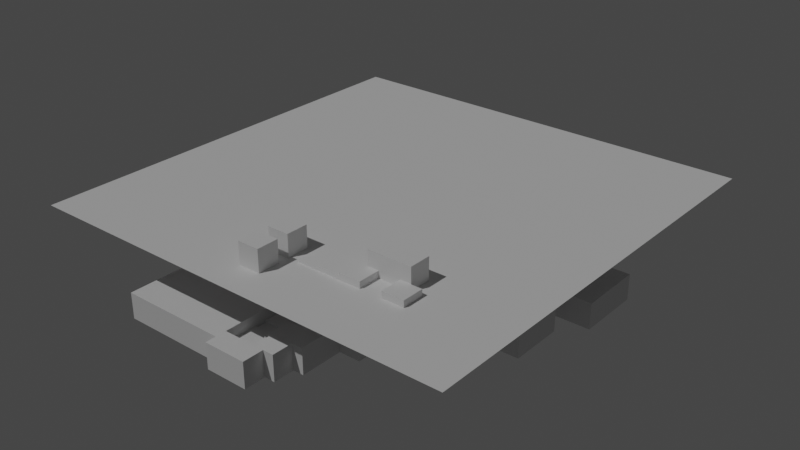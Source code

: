 # Source: RoofTopLevelDesign6.blend  (saved by Blender 3.0.42; exported with 4.5.12 LTS)
import bpy
from mathutils import Matrix  # noqa: F401  (used for matrix-valued properties, if any)

bpy.ops.wm.read_factory_settings(use_empty=True)
scene = bpy.context.scene
scene.name = 'Scene'

# ---- collections
col_collection = bpy.data.collections.new('Collection'); scene.collection.children.link(col_collection)

# ---- materials (node trees are filled in below, after node groups)
mat_material = bpy.data.materials.new('Material')
mat_material.alpha_threshold = 0.0
mat_material.use_transparent_shadow = False
mat_material.line_color = (0.0, 0.0, 0.0, 1.0)
mat_wallrun = bpy.data.materials.new('WallRun')
mat_wallrun.use_transparent_shadow = False
mat_ledges = bpy.data.materials.new('Ledges')
mat_ledges.use_transparent_shadow = False

# ---- material node trees
mat_material.use_nodes = True; mat_material.node_tree.nodes.clear()
_N = mat_material.node_tree.nodes; _L = mat_material.node_tree.links
n0 = _N.new('ShaderNodeOutputMaterial'); n0.name = 'Material Output'; n0.location = (300, 300)
n1 = _N.new('ShaderNodeBsdfPrincipled'); n1.name = 'Principled BSDF'; n1.location = (10, 300)
n1.distribution = 'GGX'
n1.subsurface_method = 'RANDOM_WALK_SKIN'
n1.inputs[2].default_value = 0.4
n1.inputs[3].default_value = 1.45
n1.inputs[27].default_value = (0.0, 0.0, 0.0, 1.0)
n1.inputs[28].default_value = 1.0
_L.new(n1.outputs[0], n0.inputs[0])
n0.is_active_output = True
mat_wallrun.use_nodes = True; mat_wallrun.node_tree.nodes.clear()
_N = mat_wallrun.node_tree.nodes; _L = mat_wallrun.node_tree.links
n0 = _N.new('ShaderNodeBsdfPrincipled'); n0.name = 'Principled BSDF'; n0.location = (10, 300)
n0.distribution = 'GGX'
n0.subsurface_method = 'RANDOM_WALK_SKIN'
n0.inputs[0].default_value = (0.8, 0.0, 0.0, 1.0)
n0.inputs[3].default_value = 1.45
n0.inputs[27].default_value = (0.0, 0.0, 0.0, 1.0)
n0.inputs[28].default_value = 1.0
n1 = _N.new('ShaderNodeOutputMaterial'); n1.name = 'Material Output'; n1.location = (300, 300)
_L.new(n0.outputs[0], n1.inputs[0])
n1.is_active_output = True
mat_ledges.use_nodes = True; mat_ledges.node_tree.nodes.clear()
_N = mat_ledges.node_tree.nodes; _L = mat_ledges.node_tree.links
n0 = _N.new('ShaderNodeBsdfPrincipled'); n0.name = 'Principled BSDF'; n0.location = (10, 300)
n0.distribution = 'GGX'
n0.subsurface_method = 'RANDOM_WALK_SKIN'
n0.inputs[0].default_value = (0.0, 0.8, 0.003497, 1.0)
n0.inputs[3].default_value = 1.45
n0.inputs[27].default_value = (0.0, 0.0, 0.0, 1.0)
n0.inputs[28].default_value = 1.0
n1 = _N.new('ShaderNodeOutputMaterial'); n1.name = 'Material Output'; n1.location = (300, 300)
_L.new(n0.outputs[0], n1.inputs[0])
n1.is_active_output = True

# ---- world
world_world = bpy.data.worlds.new('World'); scene.world = world_world
world_world.use_nodes = True; world_world.node_tree.nodes.clear()
_N = world_world.node_tree.nodes; _L = world_world.node_tree.links
n0 = _N.new('ShaderNodeOutputWorld'); n0.name = 'World Output'; n0.location = (300, 300)
n1 = _N.new('ShaderNodeBackground'); n1.name = 'Background'; n1.location = (10, 300)
n1.inputs[0].default_value = (0.05088, 0.05088, 0.05088, 1.0)
_L.new(n1.outputs[0], n0.inputs[0])
n0.is_active_output = True
world_world.color = (0.05088, 0.05088, 0.05088)
world_world.use_sun_shadow = False
world_world.sun_shadow_jitter_overblur = 0.0

# ---- lights
light_sun = bpy.data.lights.new('Sun', 'SUN')
light_sun.transmission_factor = 0.0
light_sun.energy = 1.0
light_sun.shadow_soft_size = 0.125

# ---- meshes
me_cube = bpy.data.meshes.new('Cube')
me_cube.from_pydata([(7.5, 7.5, 1.0), (7.5, 7.5, -1.0), (7.5, -7.5, 1.0), (7.5, -7.5, -1.0), (-7.5, 7.5, 1.0), (-7.5, 7.5, -1.0), (-7.5, -7.5, 1.0), (-7.5, -7.5, -1.0)], [], [(0, 4, 6, 2), (3, 2, 6, 7), (7, 6, 4, 5), (5, 1, 3, 7), (1, 0, 2, 3), (5, 4, 0, 1)])
_uv = me_cube.uv_layers.new(name='UVMap')
_uv.uv.foreach_set('vector', [0.625, 0.5, 0.875, 0.5, 0.875, 0.75, 0.625, 0.75, 0.375, 0.75, 0.625, 0.75, 0.625, 1.0, 0.375, 1.0, 0.375, 0.0, 0.625, 0.0, 0.625, 0.25, 0.375, 0.25, 0.125, 0.5, 0.375, 0.5, 0.375, 0.75, 0.125, 0.75, 0.375, 0.5, 0.625, 0.5, 0.625, 0.75, 0.375, 0.75, 0.375, 0.25, 0.625, 0.25, 0.625, 0.5, 0.375, 0.5])
me_cube.materials.append(mat_material)
me_cube.use_remesh_preserve_volume = False
me_cube.use_remesh_preserve_attributes = False
me_cube.use_mirror_vertex_groups = False
me_cube.update()
me_cube_001 = bpy.data.meshes.new('Cube.001')
me_cube_001.from_pydata([(5.0, 5.0, 1.0), (5.0, 5.0, -1.0), (5.0, -5.0, 1.0), (5.0, -5.0, -1.0), (-5.0, 5.0, 1.0), (-5.0, 5.0, -1.0), (-5.0, -5.0, 1.0), (-5.0, -5.0, -1.0)], [], [(0, 4, 6, 2), (3, 2, 6, 7), (7, 6, 4, 5), (5, 1, 3, 7), (1, 0, 2, 3), (5, 4, 0, 1)])
_uv = me_cube_001.uv_layers.new(name='UVMap')
_uv.uv.foreach_set('vector', [0.625, 0.5, 0.875, 0.5, 0.875, 0.75, 0.625, 0.75, 0.375, 0.75, 0.625, 0.75, 0.625, 1.0, 0.375, 1.0, 0.375, 0.0, 0.625, 0.0, 0.625, 0.25, 0.375, 0.25, 0.125, 0.5, 0.375, 0.5, 0.375, 0.75, 0.125, 0.75, 0.375, 0.5, 0.625, 0.5, 0.625, 0.75, 0.375, 0.75, 0.375, 0.25, 0.625, 0.25, 0.625, 0.5, 0.375, 0.5])
me_cube_001.materials.append(mat_material)
me_cube_001.use_remesh_preserve_volume = False
me_cube_001.use_remesh_preserve_attributes = False
me_cube_001.use_mirror_vertex_groups = False
me_cube_001.update()
me_cube_002 = bpy.data.meshes.new('Cube.002')
me_cube_002.from_pydata([(5.0, 5.0, 1.0), (5.0, 5.0, -1.0), (5.0, -5.0, 1.0), (5.0, -5.0, -1.0), (-5.0, 5.0, 1.0), (-5.0, 5.0, -1.0), (-5.0, -5.0, 1.0), (-5.0, -5.0, -1.0)], [], [(0, 4, 6, 2), (3, 2, 6, 7), (7, 6, 4, 5), (5, 1, 3, 7), (1, 0, 2, 3), (5, 4, 0, 1)])
_uv = me_cube_002.uv_layers.new(name='UVMap')
_uv.uv.foreach_set('vector', [0.625, 0.5, 0.875, 0.5, 0.875, 0.75, 0.625, 0.75, 0.375, 0.75, 0.625, 0.75, 0.625, 1.0, 0.375, 1.0, 0.375, 0.0, 0.625, 0.0, 0.625, 0.25, 0.375, 0.25, 0.125, 0.5, 0.375, 0.5, 0.375, 0.75, 0.125, 0.75, 0.375, 0.5, 0.625, 0.5, 0.625, 0.75, 0.375, 0.75, 0.375, 0.25, 0.625, 0.25, 0.625, 0.5, 0.375, 0.5])
me_cube_002.materials.append(mat_material)
me_cube_002.use_remesh_preserve_volume = False
me_cube_002.use_remesh_preserve_attributes = False
me_cube_002.use_mirror_vertex_groups = False
me_cube_002.update()
me_cube_004 = bpy.data.meshes.new('Cube.004')
me_cube_004.from_pydata([(5.0, 5.0, 1.0), (5.0, 5.0, -1.0), (5.0, -5.0, 1.0), (5.0, -5.0, -1.0), (-5.0, 5.0, 1.0), (-5.0, 5.0, -1.0), (-5.0, -5.0, 1.0), (-5.0, -5.0, -1.0)], [], [(0, 4, 6, 2), (3, 2, 6, 7), (7, 6, 4, 5), (5, 1, 3, 7), (1, 0, 2, 3), (5, 4, 0, 1)])
_uv = me_cube_004.uv_layers.new(name='UVMap')
_uv.uv.foreach_set('vector', [0.625, 0.5, 0.875, 0.5, 0.875, 0.75, 0.625, 0.75, 0.375, 0.75, 0.625, 0.75, 0.625, 1.0, 0.375, 1.0, 0.375, 0.0, 0.625, 0.0, 0.625, 0.25, 0.375, 0.25, 0.125, 0.5, 0.375, 0.5, 0.375, 0.75, 0.125, 0.75, 0.375, 0.5, 0.625, 0.5, 0.625, 0.75, 0.375, 0.75, 0.375, 0.25, 0.625, 0.25, 0.625, 0.5, 0.375, 0.5])
me_cube_004.materials.append(mat_material)
me_cube_004.use_remesh_preserve_volume = False
me_cube_004.use_remesh_preserve_attributes = False
me_cube_004.use_mirror_vertex_groups = False
me_cube_004.update()
me_cube_005 = bpy.data.meshes.new('Cube.005')
me_cube_005.from_pydata([(5.0, 5.0, 1.0), (5.0, 5.0, -1.0), (5.0, -5.0, 1.0), (5.0, -5.0, -1.0), (-5.0, 5.0, 1.0), (-5.0, 5.0, -1.0), (-5.0, -5.0, 1.0), (-5.0, -5.0, -1.0)], [], [(0, 4, 6, 2), (3, 2, 6, 7), (7, 6, 4, 5), (5, 1, 3, 7), (1, 0, 2, 3), (5, 4, 0, 1)])
_uv = me_cube_005.uv_layers.new(name='UVMap')
_uv.uv.foreach_set('vector', [0.625, 0.5, 0.875, 0.5, 0.875, 0.75, 0.625, 0.75, 0.375, 0.75, 0.625, 0.75, 0.625, 1.0, 0.375, 1.0, 0.375, 0.0, 0.625, 0.0, 0.625, 0.25, 0.375, 0.25, 0.125, 0.5, 0.375, 0.5, 0.375, 0.75, 0.125, 0.75, 0.375, 0.5, 0.625, 0.5, 0.625, 0.75, 0.375, 0.75, 0.375, 0.25, 0.625, 0.25, 0.625, 0.5, 0.375, 0.5])
me_cube_005.materials.append(mat_material)
me_cube_005.use_remesh_preserve_volume = False
me_cube_005.use_remesh_preserve_attributes = False
me_cube_005.use_mirror_vertex_groups = False
me_cube_005.update()
me_cube_007 = bpy.data.meshes.new('Cube.007')
me_cube_007.from_pydata([(5.0, 15.0, 1.0), (5.0, 15.0, -1.0), (5.0, -5.0, 1.0), (5.0, -5.0, -1.0), (-5.0, 5.0, 1.0), (-5.0, 5.0, -1.0), (-5.0, -5.0, 1.0), (-5.0, -5.0, -1.0)], [], [(0, 4, 6, 2), (3, 2, 6, 7), (7, 6, 4, 5), (5, 1, 3, 7), (1, 0, 2, 3), (5, 4, 0, 1)])
_uv = me_cube_007.uv_layers.new(name='UVMap')
_uv.uv.foreach_set('vector', [0.625, 0.5, 0.875, 0.5, 0.875, 0.75, 0.625, 0.75, 0.375, 0.75, 0.625, 0.75, 0.625, 1.0, 0.375, 1.0, 0.375, 0.0, 0.625, 0.0, 0.625, 0.25, 0.375, 0.25, 0.125, 0.5, 0.375, 0.5, 0.375, 0.75, 0.125, 0.75, 0.375, 0.5, 0.625, 0.5, 0.625, 0.75, 0.375, 0.75, 0.375, 0.25, 0.625, 0.25, 0.625, 0.5, 0.375, 0.5])
me_cube_007.materials.append(mat_material)
me_cube_007.use_remesh_preserve_volume = False
me_cube_007.use_remesh_preserve_attributes = False
me_cube_007.use_mirror_vertex_groups = False
me_cube_007.update()
me_cube_008 = bpy.data.meshes.new('Cube.008')
me_cube_008.from_pydata([(-5.0, -15.0, 2.0), (-5.0, -15.0, -1.0), (-5.0, 5.0, 2.0), (-5.0, 5.0, -1.0), (5.0, -5.0, 1.0), (5.0, -5.0, -1.0), (5.0, 5.0, 1.0), (5.0, 5.0, -1.0)], [], [(0, 4, 6, 2), (3, 2, 6, 7), (7, 6, 4, 5), (5, 1, 3, 7), (1, 0, 2, 3), (5, 4, 0, 1)])
_uv = me_cube_008.uv_layers.new(name='UVMap')
_uv.uv.foreach_set('vector', [0.625, 0.5, 0.875, 0.5, 0.875, 0.75, 0.625, 0.75, 0.375, 0.75, 0.625, 0.75, 0.625, 1.0, 0.375, 1.0, 0.375, 0.0, 0.625, 0.0, 0.625, 0.25, 0.375, 0.25, 0.125, 0.5, 0.375, 0.5, 0.375, 0.75, 0.125, 0.75, 0.375, 0.5, 0.625, 0.5, 0.625, 0.75, 0.375, 0.75, 0.375, 0.25, 0.625, 0.25, 0.625, 0.5, 0.375, 0.5])
me_cube_008.materials.append(mat_material)
me_cube_008.use_remesh_preserve_volume = False
me_cube_008.use_remesh_preserve_attributes = False
me_cube_008.use_mirror_vertex_groups = False
me_cube_008.update()
me_cube_009 = bpy.data.meshes.new('Cube.009')
me_cube_009.from_pydata([(5.0, 5.0, 1.0), (5.0, 5.0, -1.0), (5.0, -5.0, 2.0), (5.0, -5.0, -1.0), (-5.0, 5.0, 1.0), (-5.0, 5.0, -1.0), (-5.0, -5.0, 2.0), (-5.0, -5.0, -1.0)], [], [(0, 4, 6, 2), (3, 2, 6, 7), (7, 6, 4, 5), (5, 1, 3, 7), (1, 0, 2, 3), (5, 4, 0, 1)])
me_cube_009.polygons.foreach_set('material_index', [0, 0, 0, 0, 1, 0])
_uv = me_cube_009.uv_layers.new(name='UVMap')
_uv.uv.foreach_set('vector', [0.625, 0.5, 0.875, 0.5, 0.875, 0.75, 0.625, 0.75, 0.375, 0.75, 0.625, 0.75, 0.625, 1.0, 0.375, 1.0, 0.375, 0.0, 0.625, 0.0, 0.625, 0.25, 0.375, 0.25, 0.125, 0.5, 0.375, 0.5, 0.375, 0.75, 0.125, 0.75, 0.375, 0.5, 0.625, 0.5, 0.625, 0.75, 0.375, 0.75, 0.375, 0.25, 0.625, 0.25, 0.625, 0.5, 0.375, 0.5])
me_cube_009.materials.append(mat_material)
me_cube_009.materials.append(mat_wallrun)
me_cube_009.use_remesh_preserve_volume = False
me_cube_009.use_remesh_preserve_attributes = False
me_cube_009.use_mirror_vertex_groups = False
me_cube_009.update()
me_cube_010 = bpy.data.meshes.new('Cube.010')
me_cube_010.from_pydata([(5.0, 5.0, 1.0), (5.0, 5.0, -1.0), (5.0, -5.0, 1.0), (5.0, -5.0, -1.0), (-5.0, 5.0, 1.0), (-5.0, 5.0, -1.0), (-5.0, -5.0, 1.0), (-5.0, -5.0, -1.0)], [], [(0, 4, 6, 2), (3, 2, 6, 7), (7, 6, 4, 5), (5, 1, 3, 7), (1, 0, 2, 3), (5, 4, 0, 1)])
_uv = me_cube_010.uv_layers.new(name='UVMap')
_uv.uv.foreach_set('vector', [0.625, 0.5, 0.875, 0.5, 0.875, 0.75, 0.625, 0.75, 0.375, 0.75, 0.625, 0.75, 0.625, 1.0, 0.375, 1.0, 0.375, 0.0, 0.625, 0.0, 0.625, 0.25, 0.375, 0.25, 0.125, 0.5, 0.375, 0.5, 0.375, 0.75, 0.125, 0.75, 0.375, 0.5, 0.625, 0.5, 0.625, 0.75, 0.375, 0.75, 0.375, 0.25, 0.625, 0.25, 0.625, 0.5, 0.375, 0.5])
me_cube_010.materials.append(mat_material)
me_cube_010.use_remesh_preserve_volume = False
me_cube_010.use_remesh_preserve_attributes = False
me_cube_010.use_mirror_vertex_groups = False
me_cube_010.update()
me_cube_011 = bpy.data.meshes.new('Cube.011')
me_cube_011.from_pydata([(5.0, 5.0, 1.0), (5.0, 5.0, -1.0), (5.0, -5.0, 1.0), (5.0, -5.0, -1.0), (-5.0, 5.0, 1.0), (-5.0, 5.0, -1.0), (-5.0, -5.0, 1.0), (-5.0, -5.0, -1.0)], [], [(0, 4, 6, 2), (3, 2, 6, 7), (7, 6, 4, 5), (5, 1, 3, 7), (1, 0, 2, 3), (5, 4, 0, 1)])
_uv = me_cube_011.uv_layers.new(name='UVMap')
_uv.uv.foreach_set('vector', [0.625, 0.5, 0.875, 0.5, 0.875, 0.75, 0.625, 0.75, 0.375, 0.75, 0.625, 0.75, 0.625, 1.0, 0.375, 1.0, 0.375, 0.0, 0.625, 0.0, 0.625, 0.25, 0.375, 0.25, 0.125, 0.5, 0.375, 0.5, 0.375, 0.75, 0.125, 0.75, 0.375, 0.5, 0.625, 0.5, 0.625, 0.75, 0.375, 0.75, 0.375, 0.25, 0.625, 0.25, 0.625, 0.5, 0.375, 0.5])
me_cube_011.materials.append(mat_material)
me_cube_011.use_remesh_preserve_volume = False
me_cube_011.use_remesh_preserve_attributes = False
me_cube_011.use_mirror_vertex_groups = False
me_cube_011.update()
me_cube_012 = bpy.data.meshes.new('Cube.012')
me_cube_012.from_pydata([(5.0, 5.0, 1.0), (5.0, 5.0, -1.0), (5.0, -5.0, 1.0), (5.0, -5.0, -1.0), (-5.0, 5.0, 1.0), (-5.0, 5.0, -1.0), (-5.0, -5.0, 1.0), (-5.0, -5.0, -1.0)], [], [(0, 4, 6, 2), (3, 2, 6, 7), (7, 6, 4, 5), (5, 1, 3, 7), (1, 0, 2, 3), (5, 4, 0, 1)])
_uv = me_cube_012.uv_layers.new(name='UVMap')
_uv.uv.foreach_set('vector', [0.625, 0.5, 0.875, 0.5, 0.875, 0.75, 0.625, 0.75, 0.375, 0.75, 0.625, 0.75, 0.625, 1.0, 0.375, 1.0, 0.375, 0.0, 0.625, 0.0, 0.625, 0.25, 0.375, 0.25, 0.125, 0.5, 0.375, 0.5, 0.375, 0.75, 0.125, 0.75, 0.375, 0.5, 0.625, 0.5, 0.625, 0.75, 0.375, 0.75, 0.375, 0.25, 0.625, 0.25, 0.625, 0.5, 0.375, 0.5])
me_cube_012.materials.append(mat_material)
me_cube_012.use_remesh_preserve_volume = False
me_cube_012.use_remesh_preserve_attributes = False
me_cube_012.use_mirror_vertex_groups = False
me_cube_012.update()
me_cube_013 = bpy.data.meshes.new('Cube.013')
me_cube_013.from_pydata([(5.0, 2.5, 1.0), (5.0, 2.5, -1.0), (5.0, -2.5, 1.0), (5.0, -2.5, -1.0), (-5.0, 2.5, 1.0), (-5.0, 2.5, -1.0), (-5.0, -2.5, 1.0), (-5.0, -2.5, -1.0)], [], [(0, 4, 6, 2), (3, 2, 6, 7), (7, 6, 4, 5), (5, 1, 3, 7), (1, 0, 2, 3), (5, 4, 0, 1)])
_uv = me_cube_013.uv_layers.new(name='UVMap')
_uv.uv.foreach_set('vector', [0.625, 0.5, 0.875, 0.5, 0.875, 0.75, 0.625, 0.75, 0.375, 0.75, 0.625, 0.75, 0.625, 1.0, 0.375, 1.0, 0.375, 0.0, 0.625, 0.0, 0.625, 0.25, 0.375, 0.25, 0.125, 0.5, 0.375, 0.5, 0.375, 0.75, 0.125, 0.75, 0.375, 0.5, 0.625, 0.5, 0.625, 0.75, 0.375, 0.75, 0.375, 0.25, 0.625, 0.25, 0.625, 0.5, 0.375, 0.5])
me_cube_013.materials.append(mat_material)
me_cube_013.use_remesh_preserve_volume = False
me_cube_013.use_remesh_preserve_attributes = False
me_cube_013.use_mirror_vertex_groups = False
me_cube_013.update()
me_cube_014 = bpy.data.meshes.new('Cube.014')
me_cube_014.from_pydata([(5.0, 2.5, -0.3333), (5.0, 2.5, -1.0), (5.0, -2.5, 1.0), (5.0, -2.5, -1.0), (-5.0, 2.5, -0.3333), (-5.0, 2.5, -1.0), (-5.0, -2.5, 1.0), (-5.0, -2.5, -1.0)], [], [(0, 4, 6, 2), (3, 2, 6, 7), (7, 6, 4, 5), (5, 1, 3, 7), (1, 0, 2, 3), (5, 4, 0, 1)])
_uv = me_cube_014.uv_layers.new(name='UVMap')
_uv.uv.foreach_set('vector', [0.625, 0.5, 0.875, 0.5, 0.875, 0.75, 0.625, 0.75, 0.375, 0.75, 0.625, 0.75, 0.625, 1.0, 0.375, 1.0, 0.375, 0.0, 0.625, 0.0, 0.625, 0.25, 0.375, 0.25, 0.125, 0.5, 0.375, 0.5, 0.375, 0.75, 0.125, 0.75, 0.375, 0.5, 0.625, 0.5, 0.625, 0.75, 0.375, 0.75, 0.375, 0.25, 0.625, 0.25, 0.625, 0.5, 0.375, 0.5])
me_cube_014.materials.append(mat_material)
me_cube_014.use_remesh_preserve_volume = False
me_cube_014.use_remesh_preserve_attributes = False
me_cube_014.use_mirror_vertex_groups = False
me_cube_014.update()
me_cube_016 = bpy.data.meshes.new('Cube.016')
me_cube_016.from_pydata([(2.5, -5.0, 1.0), (2.5, -5.0, -1.0), (-2.5, -5.0, 1.0), (-2.5, -5.0, -1.0), (2.5, 5.0, 1.0), (2.5, 5.0, -1.0), (-2.5, 5.0, 1.0), (-2.5, 5.0, -1.0)], [], [(0, 4, 6, 2), (3, 2, 6, 7), (7, 6, 4, 5), (5, 1, 3, 7), (1, 0, 2, 3), (5, 4, 0, 1)])
me_cube_016.polygons.foreach_set('material_index', [0, 0, 0, 0, 0, 1])
_uv = me_cube_016.uv_layers.new(name='UVMap')
_uv.uv.foreach_set('vector', [0.625, 0.5, 0.875, 0.5, 0.875, 0.75, 0.625, 0.75, 0.375, 0.75, 0.625, 0.75, 0.625, 1.0, 0.375, 1.0, 0.375, 0.0, 0.625, 0.0, 0.625, 0.25, 0.375, 0.25, 0.125, 0.5, 0.375, 0.5, 0.375, 0.75, 0.125, 0.75, 0.375, 0.5, 0.625, 0.5, 0.625, 0.75, 0.375, 0.75, 0.375, 0.25, 0.625, 0.25, 0.625, 0.5, 0.375, 0.5])
me_cube_016.materials.append(mat_material)
me_cube_016.materials.append(mat_wallrun)
me_cube_016.use_remesh_preserve_volume = False
me_cube_016.use_remesh_preserve_attributes = False
me_cube_016.use_mirror_vertex_groups = False
me_cube_016.update()
me_cube_017 = bpy.data.meshes.new('Cube.017')
me_cube_017.from_pydata([(2.5, -1.667, 1.0), (2.5, -1.667, -1.0), (-2.5, -5.0, 1.0), (-2.5, -5.0, -1.0), (2.5, 8.333, 1.0), (2.5, 8.333, -1.0), (-2.5, 8.333, 1.0), (-2.5, 8.333, -1.0)], [], [(0, 4, 6, 2), (7, 6, 4, 5), (3, 2, 6, 7), (1, 0, 2, 3), (5, 1, 3, 7), (5, 4, 0, 1)])
me_cube_017.polygons.foreach_set('material_index', [1, 1, 0, 0, 0, 0])
_uv = me_cube_017.uv_layers.new(name='UVMap')
_uv.uv.foreach_set('vector', [0.625, 0.5, 0.875, 0.5, 0.875, 0.75, 0.625, 0.75, 0.375, 0.0, 0.625, 0.0, 0.625, 0.25, 0.375, 0.25, 0.375, 0.75, 0.625, 0.75, 0.625, 1.0, 0.375, 1.0, 0.375, 0.5, 0.625, 0.5, 0.625, 0.75, 0.375, 0.75, 0.125, 0.5, 0.375, 0.5, 0.375, 0.75, 0.125, 0.75, 0.375, 0.25, 0.625, 0.25, 0.625, 0.5, 0.375, 0.5])
me_cube_017.materials.append(mat_wallrun)
me_cube_017.materials.append(mat_material)
me_cube_017.use_remesh_preserve_volume = False
me_cube_017.use_remesh_preserve_attributes = False
me_cube_017.use_mirror_vertex_groups = False
me_cube_017.update()
me_cube_020 = bpy.data.meshes.new('Cube.020')
me_cube_020.from_pydata([(5.0, 5.0, 1.0), (5.0, 5.0, -1.0), (5.0, -5.0, 1.0), (5.0, -5.0, -1.0), (-5.0, 5.0, 1.0), (-5.0, 5.0, -1.0), (-5.0, -5.0, 1.0), (-5.0, -5.0, -1.0)], [], [(0, 4, 6, 2), (3, 2, 6, 7), (7, 6, 4, 5), (5, 1, 3, 7), (1, 0, 2, 3), (5, 4, 0, 1)])
_uv = me_cube_020.uv_layers.new(name='UVMap')
_uv.uv.foreach_set('vector', [0.625, 0.5, 0.875, 0.5, 0.875, 0.75, 0.625, 0.75, 0.375, 0.75, 0.625, 0.75, 0.625, 1.0, 0.375, 1.0, 0.375, 0.0, 0.625, 0.0, 0.625, 0.25, 0.375, 0.25, 0.125, 0.5, 0.375, 0.5, 0.375, 0.75, 0.125, 0.75, 0.375, 0.5, 0.625, 0.5, 0.625, 0.75, 0.375, 0.75, 0.375, 0.25, 0.625, 0.25, 0.625, 0.5, 0.375, 0.5])
me_cube_020.materials.append(mat_material)
me_cube_020.use_remesh_preserve_volume = False
me_cube_020.use_remesh_preserve_attributes = False
me_cube_020.use_mirror_vertex_groups = False
me_cube_020.update()
me_cube_021 = bpy.data.meshes.new('Cube.021')
me_cube_021.from_pydata([(5.0, 5.0, 1.0), (5.0, 5.0, -1.0), (10.0, -5.0, 1.0), (10.0, -5.0, -1.0), (-5.0, 5.0, 1.0), (-5.0, 5.0, -1.0), (-5.0, -5.0, 1.0), (-5.0, -5.0, -1.0)], [], [(0, 4, 6, 2), (3, 2, 6, 7), (7, 6, 4, 5), (5, 1, 3, 7), (1, 0, 2, 3), (5, 4, 0, 1)])
_uv = me_cube_021.uv_layers.new(name='UVMap')
_uv.uv.foreach_set('vector', [0.625, 0.5, 0.875, 0.5, 0.875, 0.75, 0.625, 0.75, 0.375, 0.75, 0.625, 0.75, 0.625, 1.0, 0.375, 1.0, 0.375, 0.0, 0.625, 0.0, 0.625, 0.25, 0.375, 0.25, 0.125, 0.5, 0.375, 0.5, 0.375, 0.75, 0.125, 0.75, 0.375, 0.5, 0.625, 0.5, 0.625, 0.75, 0.375, 0.75, 0.375, 0.25, 0.625, 0.25, 0.625, 0.5, 0.375, 0.5])
me_cube_021.materials.append(mat_material)
me_cube_021.use_remesh_preserve_volume = False
me_cube_021.use_remesh_preserve_attributes = False
me_cube_021.use_mirror_vertex_groups = False
me_cube_021.update()
me_cube_022 = bpy.data.meshes.new('Cube.022')
me_cube_022.from_pydata([(5.0, 5.0, 1.0), (5.0, 5.0, -1.0), (5.0, -5.0, 1.0), (5.0, -5.0, -1.0), (-5.0, 5.0, 1.0), (-5.0, 5.0, -1.0), (-5.0, -5.0, 1.0), (-5.0, -5.0, -1.0)], [], [(0, 4, 6, 2), (3, 2, 6, 7), (7, 6, 4, 5), (5, 1, 3, 7), (1, 0, 2, 3), (5, 4, 0, 1)])
_uv = me_cube_022.uv_layers.new(name='UVMap')
_uv.uv.foreach_set('vector', [0.625, 0.5, 0.875, 0.5, 0.875, 0.75, 0.625, 0.75, 0.375, 0.75, 0.625, 0.75, 0.625, 1.0, 0.375, 1.0, 0.375, 0.0, 0.625, 0.0, 0.625, 0.25, 0.375, 0.25, 0.125, 0.5, 0.375, 0.5, 0.375, 0.75, 0.125, 0.75, 0.375, 0.5, 0.625, 0.5, 0.625, 0.75, 0.375, 0.75, 0.375, 0.25, 0.625, 0.25, 0.625, 0.5, 0.375, 0.5])
me_cube_022.materials.append(mat_material)
me_cube_022.use_remesh_preserve_volume = False
me_cube_022.use_remesh_preserve_attributes = False
me_cube_022.use_mirror_vertex_groups = False
me_cube_022.update()
me_cube_023 = bpy.data.meshes.new('Cube.023')
me_cube_023.from_pydata([(5.0, 2.5, -0.3333), (5.0, 2.5, -1.667), (5.0, -2.5, -0.3333), (5.0, -2.5, -1.667), (-5.0, 2.5, 1.0), (-5.0, 2.5, -1.667), (-5.0, -2.5, 1.0), (-5.0, -2.5, -1.667)], [], [(0, 4, 6, 2), (3, 2, 6, 7), (7, 6, 4, 5), (5, 1, 3, 7), (1, 0, 2, 3), (5, 4, 0, 1)])
_uv = me_cube_023.uv_layers.new(name='UVMap')
_uv.uv.foreach_set('vector', [0.625, 0.5, 0.875, 0.5, 0.875, 0.75, 0.625, 0.75, 0.375, 0.75, 0.625, 0.75, 0.625, 1.0, 0.375, 1.0, 0.375, 0.0, 0.625, 0.0, 0.625, 0.25, 0.375, 0.25, 0.125, 0.5, 0.375, 0.5, 0.375, 0.75, 0.125, 0.75, 0.375, 0.5, 0.625, 0.5, 0.625, 0.75, 0.375, 0.75, 0.375, 0.25, 0.625, 0.25, 0.625, 0.5, 0.375, 0.5])
me_cube_023.materials.append(mat_material)
me_cube_023.use_remesh_preserve_volume = False
me_cube_023.use_remesh_preserve_attributes = False
me_cube_023.use_mirror_vertex_groups = False
me_cube_023.update()
me_cube_024 = bpy.data.meshes.new('Cube.024')
me_cube_024.from_pydata([(5.0, 2.5, 1.0), (5.0, 2.5, -1.0), (5.0, -2.5, 1.0), (5.0, -2.5, -1.0), (-5.0, 2.5, 1.0), (-5.0, 2.5, -1.0), (-5.0, -2.5, 1.0), (-5.0, -2.5, -1.0)], [], [(0, 4, 6, 2), (3, 2, 6, 7), (7, 6, 4, 5), (5, 1, 3, 7), (1, 0, 2, 3), (5, 4, 0, 1)])
_uv = me_cube_024.uv_layers.new(name='UVMap')
_uv.uv.foreach_set('vector', [0.625, 0.5, 0.875, 0.5, 0.875, 0.75, 0.625, 0.75, 0.375, 0.75, 0.625, 0.75, 0.625, 1.0, 0.375, 1.0, 0.375, 0.0, 0.625, 0.0, 0.625, 0.25, 0.375, 0.25, 0.125, 0.5, 0.375, 0.5, 0.375, 0.75, 0.125, 0.75, 0.375, 0.5, 0.625, 0.5, 0.625, 0.75, 0.375, 0.75, 0.375, 0.25, 0.625, 0.25, 0.625, 0.5, 0.375, 0.5])
me_cube_024.materials.append(mat_material)
me_cube_024.use_remesh_preserve_volume = False
me_cube_024.use_remesh_preserve_attributes = False
me_cube_024.use_mirror_vertex_groups = False
me_cube_024.update()
me_cube_003 = bpy.data.meshes.new('Cube.003')
me_cube_003.from_pydata([(5.0, 2.5, 2.0), (5.0, 2.5, -1.0), (5.0, -2.5, 2.0), (5.0, -2.5, -1.0), (-5.0, 2.5, 0.0), (-5.0, 2.5, -1.0), (-5.0, -2.5, 0.0), (-5.0, -2.5, -1.0), (0.0, 2.5, -1.0), (0.0, -2.5, 2.0), (0.0, -2.5, -1.0), (0.0, 2.5, 2.0)], [], [(11, 4, 6, 9), (10, 9, 6, 7), (7, 6, 4, 5), (8, 1, 3, 10), (1, 0, 2, 3), (8, 11, 0, 1), (5, 4, 11, 8), (5, 8, 10, 7), (3, 2, 9, 10), (0, 11, 9, 2)])
_uv = me_cube_003.uv_layers.new(name='UVMap')
_uv.uv.foreach_set('vector', [0.75, 0.5, 0.875, 0.5, 0.875, 0.75, 0.75, 0.75, 0.375, 0.875, 0.625, 0.875, 0.625, 1.0, 0.375, 1.0, 0.375, 0.0, 0.625, 0.0, 0.625, 0.25, 0.375, 0.25, 0.25, 0.5, 0.375, 0.5, 0.375, 0.75, 0.25, 0.75, 0.375, 0.5, 0.625, 0.5, 0.625, 0.75, 0.375, 0.75, 0.375, 0.375, 0.625, 0.375, 0.625, 0.5, 0.375, 0.5, 0.375, 0.25, 0.625, 0.25, 0.625, 0.375, 0.375, 0.375, 0.125, 0.5, 0.25, 0.5, 0.25, 0.75, 0.125, 0.75, 0.375, 0.75, 0.625, 0.75, 0.625, 0.875, 0.375, 0.875, 0.625, 0.5, 0.75, 0.5, 0.75, 0.75, 0.625, 0.75])
me_cube_003.materials.append(mat_material)
me_cube_003.use_remesh_preserve_volume = False
me_cube_003.use_remesh_preserve_attributes = False
me_cube_003.use_mirror_vertex_groups = False
me_cube_003.update()
me_cube_019 = bpy.data.meshes.new('Cube.019')
me_cube_019.from_pydata([(5.0, 2.5, 1.0), (5.0, 2.5, -1.0), (5.0, -2.5, 1.0), (5.0, -2.5, -1.0), (-5.0, 2.5, 1.0), (-5.0, 2.5, -1.0), (-5.0, -2.5, 1.0), (-5.0, -2.5, -1.0)], [], [(0, 4, 6, 2), (7, 6, 4, 5), (3, 2, 6, 7), (1, 0, 2, 3), (5, 1, 3, 7), (5, 4, 0, 1)])
_uv = me_cube_019.uv_layers.new(name='UVMap')
_uv.uv.foreach_set('vector', [0.625, 0.5, 0.875, 0.5, 0.875, 0.75, 0.625, 0.75, 0.375, 0.0, 0.625, 0.0, 0.625, 0.25, 0.375, 0.25, 0.375, 0.75, 0.625, 0.75, 0.625, 1.0, 0.375, 1.0, 0.375, 0.5, 0.625, 0.5, 0.625, 0.75, 0.375, 0.75, 0.125, 0.5, 0.375, 0.5, 0.375, 0.75, 0.125, 0.75, 0.375, 0.25, 0.625, 0.25, 0.625, 0.5, 0.375, 0.5])
me_cube_019.materials.append(mat_material)
me_cube_019.use_remesh_preserve_volume = False
me_cube_019.use_remesh_preserve_attributes = False
me_cube_019.use_mirror_vertex_groups = False
me_cube_019.update()
me_cube_027 = bpy.data.meshes.new('Cube.027')
me_cube_027.from_pydata([(5.0, 2.5, 1.0), (5.0, 2.5, -1.0), (5.0, -2.5, 1.0), (5.0, -2.5, -1.0), (-5.0, 2.5, 1.0), (-5.0, 2.5, -1.0), (-5.0, -2.5, 1.0), (-5.0, -2.5, -1.0)], [], [(0, 4, 6, 2), (3, 2, 6, 7), (7, 6, 4, 5), (5, 1, 3, 7), (1, 0, 2, 3), (5, 4, 0, 1)])
_uv = me_cube_027.uv_layers.new(name='UVMap')
_uv.uv.foreach_set('vector', [0.625, 0.5, 0.875, 0.5, 0.875, 0.75, 0.625, 0.75, 0.375, 0.75, 0.625, 0.75, 0.625, 1.0, 0.375, 1.0, 0.375, 0.0, 0.625, 0.0, 0.625, 0.25, 0.375, 0.25, 0.125, 0.5, 0.375, 0.5, 0.375, 0.75, 0.125, 0.75, 0.375, 0.5, 0.625, 0.5, 0.625, 0.75, 0.375, 0.75, 0.375, 0.25, 0.625, 0.25, 0.625, 0.5, 0.375, 0.5])
me_cube_027.materials.append(mat_material)
me_cube_027.use_remesh_preserve_volume = False
me_cube_027.use_remesh_preserve_attributes = False
me_cube_027.use_mirror_vertex_groups = False
me_cube_027.update()
me_cube_025 = bpy.data.meshes.new('Cube.025')
me_cube_025.from_pydata([(-1.0, -1.0, -1.0), (-1.0, -1.0, 1.0), (-1.0, 1.0, -1.0), (-1.0, 1.0, 1.0), (1.0, -1.0, -1.0), (1.0, -1.0, 1.0), (1.0, 1.0, -1.0), (1.0, 1.0, 1.0)], [], [(0, 1, 3, 2), (2, 3, 7, 6), (6, 7, 5, 4), (4, 5, 1, 0), (2, 6, 4, 0), (7, 3, 1, 5)])
_uv = me_cube_025.uv_layers.new(name='UVMap')
_uv.uv.foreach_set('vector', [0.375, 0.0, 0.625, 0.0, 0.625, 0.25, 0.375, 0.25, 0.375, 0.25, 0.625, 0.25, 0.625, 0.5, 0.375, 0.5, 0.375, 0.5, 0.625, 0.5, 0.625, 0.75, 0.375, 0.75, 0.375, 0.75, 0.625, 0.75, 0.625, 1.0, 0.375, 1.0, 0.125, 0.5, 0.375, 0.5, 0.375, 0.75, 0.125, 0.75, 0.625, 0.5, 0.875, 0.5, 0.875, 0.75, 0.625, 0.75])
me_cube_025.update()
me_cube_026 = bpy.data.meshes.new('Cube.026')
me_cube_026.from_pydata([(-1.0, -1.0, -1.0), (-1.0, -1.0, 1.0), (-1.0, 1.0, -1.0), (-1.0, 1.0, 1.0), (1.0, -1.0, -1.0), (1.0, -1.0, 1.0), (1.0, 1.0, -1.0), (1.0, 1.0, 1.0)], [], [(0, 1, 3, 2), (2, 3, 7, 6), (6, 7, 5, 4), (4, 5, 1, 0), (2, 6, 4, 0), (7, 3, 1, 5)])
_uv = me_cube_026.uv_layers.new(name='UVMap')
_uv.uv.foreach_set('vector', [0.375, 0.0, 0.625, 0.0, 0.625, 0.25, 0.375, 0.25, 0.375, 0.25, 0.625, 0.25, 0.625, 0.5, 0.375, 0.5, 0.375, 0.5, 0.625, 0.5, 0.625, 0.75, 0.375, 0.75, 0.375, 0.75, 0.625, 0.75, 0.625, 1.0, 0.375, 1.0, 0.125, 0.5, 0.375, 0.5, 0.375, 0.75, 0.125, 0.75, 0.625, 0.5, 0.875, 0.5, 0.875, 0.75, 0.625, 0.75])
me_cube_026.update()
me_cube_028 = bpy.data.meshes.new('Cube.028')
me_cube_028.from_pydata([(-1.0, -1.0, -1.0), (-1.0, -1.0, 1.0), (-1.0, 1.0, -1.0), (-1.0, 1.0, 1.0), (1.0, -1.0, -1.0), (1.0, -1.0, 1.0), (1.0, 1.0, -1.0), (1.0, 1.0, 1.0)], [], [(0, 1, 3, 2), (2, 3, 7, 6), (6, 7, 5, 4), (4, 5, 1, 0), (2, 6, 4, 0), (7, 3, 1, 5)])
_uv = me_cube_028.uv_layers.new(name='UVMap')
_uv.uv.foreach_set('vector', [0.375, 0.0, 0.625, 0.0, 0.625, 0.25, 0.375, 0.25, 0.375, 0.25, 0.625, 0.25, 0.625, 0.5, 0.375, 0.5, 0.375, 0.5, 0.625, 0.5, 0.625, 0.75, 0.375, 0.75, 0.375, 0.75, 0.625, 0.75, 0.625, 1.0, 0.375, 1.0, 0.125, 0.5, 0.375, 0.5, 0.375, 0.75, 0.125, 0.75, 0.625, 0.5, 0.875, 0.5, 0.875, 0.75, 0.625, 0.75])
me_cube_028.update()
me_cube_029 = bpy.data.meshes.new('Cube.029')
me_cube_029.from_pydata([(-1.0, -1.0, -1.0), (-1.0, -1.0, 1.0), (-1.0, 1.0, -1.0), (-1.0, 1.0, 1.0), (1.0, -1.0, -1.0), (1.0, -1.0, 1.0), (1.0, 1.0, -1.0), (1.0, 1.0, 1.0)], [], [(0, 1, 3, 2), (2, 3, 7, 6), (6, 7, 5, 4), (4, 5, 1, 0), (2, 6, 4, 0), (7, 3, 1, 5)])
_uv = me_cube_029.uv_layers.new(name='UVMap')
_uv.uv.foreach_set('vector', [0.375, 0.0, 0.625, 0.0, 0.625, 0.25, 0.375, 0.25, 0.375, 0.25, 0.625, 0.25, 0.625, 0.5, 0.375, 0.5, 0.375, 0.5, 0.625, 0.5, 0.625, 0.75, 0.375, 0.75, 0.375, 0.75, 0.625, 0.75, 0.625, 1.0, 0.375, 1.0, 0.125, 0.5, 0.375, 0.5, 0.375, 0.75, 0.125, 0.75, 0.625, 0.5, 0.875, 0.5, 0.875, 0.75, 0.625, 0.75])
me_cube_029.update()
me_cube_030 = bpy.data.meshes.new('Cube.030')
me_cube_030.from_pydata([(-2.0, -1.0, -1.0), (-2.0, -1.0, 1.0), (-1.0, 1.0, -1.0), (-1.0, 1.0, 1.0), (1.0, -1.0, -1.0), (1.0, -1.0, 1.0), (1.0, 1.0, -1.0), (1.0, 1.0, 1.0), (-1.0, 0.0, -1.0), (-1.0, 0.0, 1.0), (1.0, 0.0, -1.0), (1.0, 0.0, 1.0), (-1.0, -0.5, -1.0), (1.0, -0.5, 1.0), (-1.0, -0.5, 1.0), (1.0, -0.5, -1.0)], [], [(8, 9, 3, 2), (2, 3, 7, 6), (15, 13, 5, 4), (4, 5, 1, 0), (12, 15, 4, 0), (13, 14, 1, 5), (7, 3, 9, 11), (2, 6, 10, 8), (6, 7, 11, 10), (12, 14, 9, 8), (0, 1, 14, 12), (11, 9, 14, 13), (8, 10, 15, 12), (10, 11, 13, 15)])
_uv = me_cube_030.uv_layers.new(name='UVMap')
_uv.uv.foreach_set('vector', [0.375, 0.125, 0.625, 0.125, 0.625, 0.25, 0.375, 0.25, 0.375, 0.25, 0.625, 0.25, 0.625, 0.5, 0.375, 0.5, 0.375, 0.6875, 0.625, 0.6875, 0.625, 0.75, 0.375, 0.75, 0.375, 0.75, 0.625, 0.75, 0.625, 1.0, 0.375, 1.0, 0.125, 0.6875, 0.375, 0.6875, 0.375, 0.75, 0.125, 0.75, 0.625, 0.6875, 0.875, 0.6875, 0.875, 0.75, 0.625, 0.75, 0.625, 0.5, 0.875, 0.5, 0.875, 0.625, 0.625, 0.625, 0.125, 0.5, 0.375, 0.5, 0.375, 0.625, 0.125, 0.625, 0.375, 0.5, 0.625, 0.5, 0.625, 0.625, 0.375, 0.625, 0.375, 0.0625, 0.625, 0.0625, 0.625, 0.125, 0.375, 0.125, 0.375, 0.0, 0.625, 0.0, 0.625, 0.0625, 0.375, 0.0625, 0.625, 0.625, 0.875, 0.625, 0.875, 0.6875, 0.625, 0.6875, 0.125, 0.625, 0.375, 0.625, 0.375, 0.6875, 0.125, 0.6875, 0.375, 0.625, 0.625, 0.625, 0.625, 0.6875, 0.375, 0.6875])
me_cube_030.update()
me_cube_031 = bpy.data.meshes.new('Cube.031')
me_cube_031.from_pydata([(-1.0, -1.0, -1.0), (-1.0, -1.0, 1.0), (-1.0, 1.0, -1.0), (-1.0, 1.0, 1.0), (1.0, -1.0, -1.0), (1.0, -1.0, 1.0), (1.0, 1.0, -1.0), (1.0, 1.0, 1.0), (-1.0, 0.2, -1.0), (-1.0, -0.6, -1.0), (-1.0, -0.6, 1.0), (-1.0, 0.2, 1.0), (1.0, -0.6, -1.0), (1.0, 0.2, -1.0), (1.0, 0.2, 1.0), (1.0, -0.6, 1.0)], [], [(2, 3, 7, 6), (12, 15, 5, 4), (4, 5, 1, 0), (9, 12, 4, 0), (15, 10, 1, 5), (14, 11, 10, 15), (2, 6, 13, 8), (8, 13, 12, 9), (6, 7, 14, 13), (13, 14, 15, 12), (9, 10, 11, 8), (0, 1, 10, 9), (8, 11, 3, 2), (7, 3, 11, 14)])
_uv = me_cube_031.uv_layers.new(name='UVMap')
_uv.uv.foreach_set('vector', [0.375, 0.25, 0.625, 0.25, 0.625, 0.5, 0.375, 0.5, 0.375, 0.7, 0.625, 0.7, 0.625, 0.75, 0.375, 0.75, 0.375, 0.75, 0.625, 0.75, 0.625, 1.0, 0.375, 1.0, 0.125, 0.7, 0.375, 0.7, 0.375, 0.75, 0.125, 0.75, 0.625, 0.7, 0.875, 0.7, 0.875, 0.75, 0.625, 0.75, 0.625, 0.6, 0.875, 0.6, 0.875, 0.7, 0.625, 0.7, 0.125, 0.5, 0.375, 0.5, 0.375, 0.6, 0.125, 0.6, 0.125, 0.6, 0.375, 0.6, 0.375, 0.7, 0.125, 0.7, 0.375, 0.5, 0.625, 0.5, 0.625, 0.6, 0.375, 0.6, 0.375, 0.6, 0.625, 0.6, 0.625, 0.7, 0.375, 0.7, 0.375, 0.05, 0.625, 0.05, 0.625, 0.15, 0.375, 0.15, 0.375, 0.0, 0.625, 0.0, 0.625, 0.05, 0.375, 0.05, 0.375, 0.15, 0.625, 0.15, 0.625, 0.25, 0.375, 0.25, 0.625, 0.5, 0.875, 0.5, 0.875, 0.6, 0.625, 0.6])
me_cube_031.update()
me_cube_032 = bpy.data.meshes.new('Cube.032')
me_cube_032.from_pydata([(-1.0, -1.0, -1.0), (-1.0, -1.0, 1.0), (-1.0, 1.0, -1.0), (-1.0, 1.0, 1.0), (1.0, -1.0, -1.0), (1.0, -1.0, 1.0), (1.0, 1.0, -1.0), (1.0, 1.0, 1.0)], [], [(0, 1, 3, 2), (2, 3, 7, 6), (6, 7, 5, 4), (4, 5, 1, 0), (2, 6, 4, 0), (7, 3, 1, 5)])
_uv = me_cube_032.uv_layers.new(name='UVMap')
_uv.uv.foreach_set('vector', [0.375, 0.0, 0.625, 0.0, 0.625, 0.25, 0.375, 0.25, 0.375, 0.25, 0.625, 0.25, 0.625, 0.5, 0.375, 0.5, 0.375, 0.5, 0.625, 0.5, 0.625, 0.75, 0.375, 0.75, 0.375, 0.75, 0.625, 0.75, 0.625, 1.0, 0.375, 1.0, 0.125, 0.5, 0.375, 0.5, 0.375, 0.75, 0.125, 0.75, 0.625, 0.5, 0.875, 0.5, 0.875, 0.75, 0.625, 0.75])
me_cube_032.update()
me_cube_033 = bpy.data.meshes.new('Cube.033')
me_cube_033.from_pydata([(5.0, 5.0, 1.0), (5.0, 5.0, -1.0), (10.0, -5.0, 1.0), (10.0, -5.0, -1.0), (-5.0, 5.0, 1.0), (-5.0, 5.0, -1.0), (-5.0, -5.0, 1.0), (-5.0, -5.0, -1.0)], [], [(0, 4, 6, 2), (3, 2, 6, 7), (7, 6, 4, 5), (5, 1, 3, 7), (1, 0, 2, 3), (5, 4, 0, 1)])
_uv = me_cube_033.uv_layers.new(name='UVMap')
_uv.uv.foreach_set('vector', [0.625, 0.5, 0.875, 0.5, 0.875, 0.75, 0.625, 0.75, 0.375, 0.75, 0.625, 0.75, 0.625, 1.0, 0.375, 1.0, 0.375, 0.0, 0.625, 0.0, 0.625, 0.25, 0.375, 0.25, 0.125, 0.5, 0.375, 0.5, 0.375, 0.75, 0.125, 0.75, 0.375, 0.5, 0.625, 0.5, 0.625, 0.75, 0.375, 0.75, 0.375, 0.25, 0.625, 0.25, 0.625, 0.5, 0.375, 0.5])
me_cube_033.materials.append(mat_material)
me_cube_033.use_remesh_preserve_volume = False
me_cube_033.use_remesh_preserve_attributes = False
me_cube_033.use_mirror_vertex_groups = False
me_cube_033.update()
me_cube_034 = bpy.data.meshes.new('Cube.034')
me_cube_034.from_pydata([(5.0, 2.5, 1.0), (5.0, 2.5, -1.0), (5.0, -2.5, 1.0), (5.0, -2.5, -1.0), (-5.0, 2.5, 0.0), (-5.0, 2.5, -1.0), (-5.0, -2.5, 0.0), (-5.0, -2.5, -1.0), (0.0, 2.5, -1.0), (0.0, -2.5, 1.0), (0.0, -2.5, -1.0), (0.0, 2.5, 1.0)], [], [(11, 4, 6, 9), (10, 9, 6, 7), (7, 6, 4, 5), (8, 1, 3, 10), (1, 0, 2, 3), (8, 11, 0, 1), (5, 4, 11, 8), (5, 8, 10, 7), (3, 2, 9, 10), (0, 11, 9, 2)])
_uv = me_cube_034.uv_layers.new(name='UVMap')
_uv.uv.foreach_set('vector', [0.75, 0.5, 0.875, 0.5, 0.875, 0.75, 0.75, 0.75, 0.375, 0.875, 0.625, 0.875, 0.625, 1.0, 0.375, 1.0, 0.375, 0.0, 0.625, 0.0, 0.625, 0.25, 0.375, 0.25, 0.25, 0.5, 0.375, 0.5, 0.375, 0.75, 0.25, 0.75, 0.375, 0.5, 0.625, 0.5, 0.625, 0.75, 0.375, 0.75, 0.375, 0.375, 0.625, 0.375, 0.625, 0.5, 0.375, 0.5, 0.375, 0.25, 0.625, 0.25, 0.625, 0.375, 0.375, 0.375, 0.125, 0.5, 0.25, 0.5, 0.25, 0.75, 0.125, 0.75, 0.375, 0.75, 0.625, 0.75, 0.625, 0.875, 0.375, 0.875, 0.625, 0.5, 0.75, 0.5, 0.75, 0.75, 0.625, 0.75])
me_cube_034.materials.append(mat_material)
me_cube_034.use_remesh_preserve_volume = False
me_cube_034.use_remesh_preserve_attributes = False
me_cube_034.use_mirror_vertex_groups = False
me_cube_034.update()
me_cube_035 = bpy.data.meshes.new('Cube.035')
me_cube_035.from_pydata([(5.0, 2.5, 1.0), (5.0, 2.5, -1.0), (5.0, -2.5, 1.0), (5.0, -2.5, -1.0), (-5.0, 2.5, 1.0), (-5.0, 2.5, -1.0), (-5.0, -2.5, 1.0), (-5.0, -2.5, -1.0)], [], [(0, 4, 6, 2), (3, 2, 6, 7), (7, 6, 4, 5), (5, 1, 3, 7), (1, 0, 2, 3), (5, 4, 0, 1)])
_uv = me_cube_035.uv_layers.new(name='UVMap')
_uv.uv.foreach_set('vector', [0.625, 0.5, 0.875, 0.5, 0.875, 0.75, 0.625, 0.75, 0.375, 0.75, 0.625, 0.75, 0.625, 1.0, 0.375, 1.0, 0.375, 0.0, 0.625, 0.0, 0.625, 0.25, 0.375, 0.25, 0.125, 0.5, 0.375, 0.5, 0.375, 0.75, 0.125, 0.75, 0.375, 0.5, 0.625, 0.5, 0.625, 0.75, 0.375, 0.75, 0.375, 0.25, 0.625, 0.25, 0.625, 0.5, 0.375, 0.5])
me_cube_035.materials.append(mat_material)
me_cube_035.use_remesh_preserve_volume = False
me_cube_035.use_remesh_preserve_attributes = False
me_cube_035.use_mirror_vertex_groups = False
me_cube_035.update()
me_plane = bpy.data.meshes.new('Plane')
me_plane.from_pydata([(-1.0, -1.0, 0.0), (1.0, -1.0, 0.0), (-1.0, 1.0, 0.0), (1.0, 1.0, 0.0)], [], [(0, 1, 3, 2)])
_uv = me_plane.uv_layers.new(name='UVMap')
_uv.uv.foreach_set('vector', [0.0, 0.0, 1.0, 0.0, 1.0, 1.0, 0.0, 1.0])
me_plane.update()
me_cube_036 = bpy.data.meshes.new('Cube.036')
me_cube_036.from_pydata([(-1.0, -1.0, -1.0), (-1.0, -1.0, 1.0), (-1.0, 1.0, -1.0), (-1.0, 1.0, 1.0), (1.0, -1.0, -1.0), (1.0, -1.0, 1.0), (1.0, 1.0, -1.0), (1.0, 1.0, 1.0)], [], [(0, 1, 3, 2), (2, 3, 7, 6), (6, 7, 5, 4), (4, 5, 1, 0), (2, 6, 4, 0), (7, 3, 1, 5)])
_uv = me_cube_036.uv_layers.new(name='UVMap')
_uv.uv.foreach_set('vector', [0.375, 0.0, 0.625, 0.0, 0.625, 0.25, 0.375, 0.25, 0.375, 0.25, 0.625, 0.25, 0.625, 0.5, 0.375, 0.5, 0.375, 0.5, 0.625, 0.5, 0.625, 0.75, 0.375, 0.75, 0.375, 0.75, 0.625, 0.75, 0.625, 1.0, 0.375, 1.0, 0.125, 0.5, 0.375, 0.5, 0.375, 0.75, 0.125, 0.75, 0.625, 0.5, 0.875, 0.5, 0.875, 0.75, 0.625, 0.75])
me_cube_036.update()
me_cube_037 = bpy.data.meshes.new('Cube.037')
me_cube_037.from_pydata([(-1.0, -1.0, -1.0), (-1.0, -1.0, 1.0), (-1.0, 1.0, -1.0), (-1.0, 1.0, 1.0), (1.0, -1.0, -1.0), (1.0, -1.0, 1.0), (1.0, 1.0, -1.0), (1.0, 1.0, 1.0), (-1.0, 0.2, -1.0), (-1.0, -0.6, -1.0), (-1.0, -0.6, 1.0), (-1.0, 0.2, 1.0), (1.0, -0.6, -1.0), (1.0, 0.2, -1.0), (1.0, 0.2, 1.0), (1.0, -0.6, 1.0)], [], [(2, 3, 7, 6), (12, 15, 5, 4), (4, 5, 1, 0), (9, 12, 4, 0), (15, 10, 1, 5), (14, 11, 10, 15), (2, 6, 13, 8), (8, 13, 12, 9), (6, 7, 14, 13), (13, 14, 15, 12), (9, 10, 11, 8), (0, 1, 10, 9), (8, 11, 3, 2), (7, 3, 11, 14)])
_uv = me_cube_037.uv_layers.new(name='UVMap')
_uv.uv.foreach_set('vector', [0.375, 0.25, 0.625, 0.25, 0.625, 0.5, 0.375, 0.5, 0.375, 0.7, 0.625, 0.7, 0.625, 0.75, 0.375, 0.75, 0.375, 0.75, 0.625, 0.75, 0.625, 1.0, 0.375, 1.0, 0.125, 0.7, 0.375, 0.7, 0.375, 0.75, 0.125, 0.75, 0.625, 0.7, 0.875, 0.7, 0.875, 0.75, 0.625, 0.75, 0.625, 0.6, 0.875, 0.6, 0.875, 0.7, 0.625, 0.7, 0.125, 0.5, 0.375, 0.5, 0.375, 0.6, 0.125, 0.6, 0.125, 0.6, 0.375, 0.6, 0.375, 0.7, 0.125, 0.7, 0.375, 0.5, 0.625, 0.5, 0.625, 0.6, 0.375, 0.6, 0.375, 0.6, 0.625, 0.6, 0.625, 0.7, 0.375, 0.7, 0.375, 0.05, 0.625, 0.05, 0.625, 0.15, 0.375, 0.15, 0.375, 0.0, 0.625, 0.0, 0.625, 0.05, 0.375, 0.05, 0.375, 0.15, 0.625, 0.15, 0.625, 0.25, 0.375, 0.25, 0.625, 0.5, 0.875, 0.5, 0.875, 0.6, 0.625, 0.6])
me_cube_037.update()
me_cube_038 = bpy.data.meshes.new('Cube.038')
me_cube_038.from_pydata([(-1.0, -1.0, -1.0), (-1.0, -1.0, 1.0), (-1.0, 1.0, -1.0), (-1.0, 1.0, 1.0), (1.0, -1.0, -1.0), (1.0, -1.0, 1.0), (1.0, 1.0, -1.0), (1.0, 1.0, 1.0), (-1.0, 0.2, -1.0), (-1.0, -0.6, -1.0), (-1.0, -0.6, 1.0), (-1.0, 0.2, 1.0), (1.0, -0.6, -1.0), (1.0, 0.2, -1.0), (1.0, 0.2, 1.0), (1.0, -0.6, 1.0)], [], [(2, 3, 7, 6), (12, 15, 5, 4), (4, 5, 1, 0), (9, 12, 4, 0), (15, 10, 1, 5), (14, 11, 10, 15), (2, 6, 13, 8), (8, 13, 12, 9), (6, 7, 14, 13), (13, 14, 15, 12), (9, 10, 11, 8), (0, 1, 10, 9), (8, 11, 3, 2), (7, 3, 11, 14)])
_uv = me_cube_038.uv_layers.new(name='UVMap')
_uv.uv.foreach_set('vector', [0.375, 0.25, 0.625, 0.25, 0.625, 0.5, 0.375, 0.5, 0.375, 0.7, 0.625, 0.7, 0.625, 0.75, 0.375, 0.75, 0.375, 0.75, 0.625, 0.75, 0.625, 1.0, 0.375, 1.0, 0.125, 0.7, 0.375, 0.7, 0.375, 0.75, 0.125, 0.75, 0.625, 0.7, 0.875, 0.7, 0.875, 0.75, 0.625, 0.75, 0.625, 0.6, 0.875, 0.6, 0.875, 0.7, 0.625, 0.7, 0.125, 0.5, 0.375, 0.5, 0.375, 0.6, 0.125, 0.6, 0.125, 0.6, 0.375, 0.6, 0.375, 0.7, 0.125, 0.7, 0.375, 0.5, 0.625, 0.5, 0.625, 0.6, 0.375, 0.6, 0.375, 0.6, 0.625, 0.6, 0.625, 0.7, 0.375, 0.7, 0.375, 0.05, 0.625, 0.05, 0.625, 0.15, 0.375, 0.15, 0.375, 0.0, 0.625, 0.0, 0.625, 0.05, 0.375, 0.05, 0.375, 0.15, 0.625, 0.15, 0.625, 0.25, 0.375, 0.25, 0.625, 0.5, 0.875, 0.5, 0.875, 0.6, 0.625, 0.6])
me_cube_038.update()
me_cube_039 = bpy.data.meshes.new('Cube.039')
me_cube_039.from_pydata([(5.0, 5.0, 1.0), (5.0, 5.0, -1.0), (5.0, -5.0, 1.0), (5.0, -5.0, -1.0), (-5.0, 5.0, 1.0), (-5.0, 5.0, -1.0), (-5.0, -5.0, 1.0), (-5.0, -5.0, -1.0)], [], [(0, 4, 6, 2), (3, 2, 6, 7), (7, 6, 4, 5), (5, 1, 3, 7), (1, 0, 2, 3), (5, 4, 0, 1)])
_uv = me_cube_039.uv_layers.new(name='UVMap')
_uv.uv.foreach_set('vector', [0.625, 0.5, 0.875, 0.5, 0.875, 0.75, 0.625, 0.75, 0.375, 0.75, 0.625, 0.75, 0.625, 1.0, 0.375, 1.0, 0.375, 0.0, 0.625, 0.0, 0.625, 0.25, 0.375, 0.25, 0.125, 0.5, 0.375, 0.5, 0.375, 0.75, 0.125, 0.75, 0.375, 0.5, 0.625, 0.5, 0.625, 0.75, 0.375, 0.75, 0.375, 0.25, 0.625, 0.25, 0.625, 0.5, 0.375, 0.5])
me_cube_039.materials.append(mat_material)
me_cube_039.use_remesh_preserve_volume = False
me_cube_039.use_remesh_preserve_attributes = False
me_cube_039.use_mirror_vertex_groups = False
me_cube_039.update()
me_cube_040 = bpy.data.meshes.new('Cube.040')
me_cube_040.from_pydata([(5.0, 5.0, 1.0), (5.0, 5.0, -1.0), (5.0, -5.0, 1.0), (5.0, -5.0, -1.0), (-5.0, 5.0, 1.0), (-5.0, 5.0, -1.0), (-5.0, -5.0, 1.0), (-5.0, -5.0, -1.0)], [], [(0, 4, 6, 2), (3, 2, 6, 7), (7, 6, 4, 5), (5, 1, 3, 7), (1, 0, 2, 3), (5, 4, 0, 1)])
_uv = me_cube_040.uv_layers.new(name='UVMap')
_uv.uv.foreach_set('vector', [0.625, 0.5, 0.875, 0.5, 0.875, 0.75, 0.625, 0.75, 0.375, 0.75, 0.625, 0.75, 0.625, 1.0, 0.375, 1.0, 0.375, 0.0, 0.625, 0.0, 0.625, 0.25, 0.375, 0.25, 0.125, 0.5, 0.375, 0.5, 0.375, 0.75, 0.125, 0.75, 0.375, 0.5, 0.625, 0.5, 0.625, 0.75, 0.375, 0.75, 0.375, 0.25, 0.625, 0.25, 0.625, 0.5, 0.375, 0.5])
me_cube_040.materials.append(mat_material)
me_cube_040.use_remesh_preserve_volume = False
me_cube_040.use_remesh_preserve_attributes = False
me_cube_040.use_mirror_vertex_groups = False
me_cube_040.update()
me_cube_041 = bpy.data.meshes.new('Cube.041')
me_cube_041.from_pydata([(5.0, 5.0, 1.0), (5.0, 5.0, -1.0), (5.0, -5.0, 1.0), (5.0, -5.0, -1.0), (-5.0, 5.0, 1.0), (-5.0, 5.0, -1.0), (-5.0, -5.0, 1.0), (-5.0, -5.0, -1.0)], [], [(0, 4, 6, 2), (3, 2, 6, 7), (7, 6, 4, 5), (5, 1, 3, 7), (1, 0, 2, 3), (5, 4, 0, 1)])
_uv = me_cube_041.uv_layers.new(name='UVMap')
_uv.uv.foreach_set('vector', [0.625, 0.5, 0.875, 0.5, 0.875, 0.75, 0.625, 0.75, 0.375, 0.75, 0.625, 0.75, 0.625, 1.0, 0.375, 1.0, 0.375, 0.0, 0.625, 0.0, 0.625, 0.25, 0.375, 0.25, 0.125, 0.5, 0.375, 0.5, 0.375, 0.75, 0.125, 0.75, 0.375, 0.5, 0.625, 0.5, 0.625, 0.75, 0.375, 0.75, 0.375, 0.25, 0.625, 0.25, 0.625, 0.5, 0.375, 0.5])
me_cube_041.materials.append(mat_material)
me_cube_041.use_remesh_preserve_volume = False
me_cube_041.use_remesh_preserve_attributes = False
me_cube_041.use_mirror_vertex_groups = False
me_cube_041.update()
me_cube_042 = bpy.data.meshes.new('Cube.042')
me_cube_042.from_pydata([(-1.0, -1.0, -1.0), (-1.0, -1.0, 1.0), (-1.0, 1.0, -1.0), (-1.0, 1.0, 1.0), (1.0, -1.0, -1.0), (1.0, -1.0, 1.0), (1.0, 1.0, -1.0), (1.0, 1.0, 1.0)], [], [(0, 1, 3, 2), (2, 3, 7, 6), (6, 7, 5, 4), (4, 5, 1, 0), (2, 6, 4, 0), (7, 3, 1, 5)])
_uv = me_cube_042.uv_layers.new(name='UVMap')
_uv.uv.foreach_set('vector', [0.375, 0.0, 0.625, 0.0, 0.625, 0.25, 0.375, 0.25, 0.375, 0.25, 0.625, 0.25, 0.625, 0.5, 0.375, 0.5, 0.375, 0.5, 0.625, 0.5, 0.625, 0.75, 0.375, 0.75, 0.375, 0.75, 0.625, 0.75, 0.625, 1.0, 0.375, 1.0, 0.125, 0.5, 0.375, 0.5, 0.375, 0.75, 0.125, 0.75, 0.625, 0.5, 0.875, 0.5, 0.875, 0.75, 0.625, 0.75])
me_cube_042.update()
me_cube_043 = bpy.data.meshes.new('Cube.043')
me_cube_043.from_pydata([(5.0, 5.0, 1.25), (5.0, 5.0, -1.0), (5.0, -5.0, 1.0), (5.0, -5.0, -1.0), (-5.0, 5.0, 1.25), (-5.0, 5.0, -1.0), (-5.0, -5.0, 1.0), (-5.0, -5.0, -1.0)], [], [(0, 4, 6, 2), (3, 2, 6, 7), (7, 6, 4, 5), (5, 1, 3, 7), (1, 0, 2, 3), (5, 4, 0, 1)])
_uv = me_cube_043.uv_layers.new(name='UVMap')
_uv.uv.foreach_set('vector', [0.625, 0.5, 0.875, 0.5, 0.875, 0.75, 0.625, 0.75, 0.375, 0.75, 0.625, 0.75, 0.625, 1.0, 0.375, 1.0, 0.375, 0.0, 0.625, 0.0, 0.625, 0.25, 0.375, 0.25, 0.125, 0.5, 0.375, 0.5, 0.375, 0.75, 0.125, 0.75, 0.375, 0.5, 0.625, 0.5, 0.625, 0.75, 0.375, 0.75, 0.375, 0.25, 0.625, 0.25, 0.625, 0.5, 0.375, 0.5])
me_cube_043.materials.append(mat_material)
me_cube_043.use_remesh_preserve_volume = False
me_cube_043.use_remesh_preserve_attributes = False
me_cube_043.use_mirror_vertex_groups = False
me_cube_043.update()
me_cube_045 = bpy.data.meshes.new('Cube.045')
me_cube_045.from_pydata([(-1.0, -1.0, -1.0), (-1.0, -1.0, 1.0), (-2.0, 1.0, -1.0), (-2.0, 1.0, 1.0), (1.0, -1.0, -1.0), (1.0, -1.0, 1.0), (1.0, 1.0, -1.0), (1.0, 1.0, 1.0)], [], [(2, 3, 7, 6), (4, 5, 1, 0), (7, 3, 1, 5), (4, 0, 2, 6), (7, 5, 4, 6), (0, 1, 3, 2)])
me_cube_045.polygons.foreach_set('material_index', [1, 1, 1, 1, 1, 0])
_uv = me_cube_045.uv_layers.new(name='UVMap')
_uv.uv.foreach_set('vector', [0.375, 0.25, 0.625, 0.25, 0.625, 0.5, 0.375, 0.5, 0.375, 0.75, 0.625, 0.75, 0.625, 1.0, 0.375, 1.0, 0.625, 0.5, 0.875, 0.5, 0.875, 0.75, 0.625, 0.75, 0.375, 0.75, 0.125, 0.75, 0.125, 0.5, 0.375, 0.5, 0.625, 0.5, 0.625, 0.75, 0.375, 0.75, 0.375, 0.5, 0.375, 0.0, 0.625, 0.0, 0.625, 0.25, 0.375, 0.25])
me_cube_045.materials.append(mat_wallrun)
me_cube_045.materials.append(mat_material)
me_cube_045.update()
me_cube_046 = bpy.data.meshes.new('Cube.046')
me_cube_046.from_pydata([(5.0, 5.0, 0.0), (5.0, 5.0, -1.0), (5.0, -5.0, 1.0), (5.0, -5.0, -1.0), (-5.0, 5.0, 0.0), (-5.0, 5.0, -1.0), (-5.0, -5.0, 1.0), (-5.0, -5.0, -1.0)], [], [(0, 4, 6, 2), (3, 2, 6, 7), (7, 6, 4, 5), (5, 1, 3, 7), (1, 0, 2, 3), (5, 4, 0, 1)])
_uv = me_cube_046.uv_layers.new(name='UVMap')
_uv.uv.foreach_set('vector', [0.625, 0.5, 0.875, 0.5, 0.875, 0.75, 0.625, 0.75, 0.375, 0.75, 0.625, 0.75, 0.625, 1.0, 0.375, 1.0, 0.375, 0.0, 0.625, 0.0, 0.625, 0.25, 0.375, 0.25, 0.125, 0.5, 0.375, 0.5, 0.375, 0.75, 0.125, 0.75, 0.375, 0.5, 0.625, 0.5, 0.625, 0.75, 0.375, 0.75, 0.375, 0.25, 0.625, 0.25, 0.625, 0.5, 0.375, 0.5])
me_cube_046.materials.append(mat_material)
me_cube_046.use_remesh_preserve_volume = False
me_cube_046.use_remesh_preserve_attributes = False
me_cube_046.use_mirror_vertex_groups = False
me_cube_046.update()
me_cube_047 = bpy.data.meshes.new('Cube.047')
me_cube_047.from_pydata([(5.0, 5.0, 1.0), (5.0, 5.0, -1.0), (5.0, -5.0, 1.0), (5.0, -5.0, -1.0), (-5.0, 5.0, 1.0), (-5.0, 5.0, -1.0), (-5.0, -5.0, 1.0), (-5.0, -5.0, -1.0)], [], [(0, 4, 6, 2), (3, 2, 6, 7), (7, 6, 4, 5), (5, 1, 3, 7), (1, 0, 2, 3), (5, 4, 0, 1)])
_uv = me_cube_047.uv_layers.new(name='UVMap')
_uv.uv.foreach_set('vector', [0.625, 0.5, 0.875, 0.5, 0.875, 0.75, 0.625, 0.75, 0.375, 0.75, 0.625, 0.75, 0.625, 1.0, 0.375, 1.0, 0.375, 0.0, 0.625, 0.0, 0.625, 0.25, 0.375, 0.25, 0.125, 0.5, 0.375, 0.5, 0.375, 0.75, 0.125, 0.75, 0.375, 0.5, 0.625, 0.5, 0.625, 0.75, 0.375, 0.75, 0.375, 0.25, 0.625, 0.25, 0.625, 0.5, 0.375, 0.5])
me_cube_047.materials.append(mat_material)
me_cube_047.use_remesh_preserve_volume = False
me_cube_047.use_remesh_preserve_attributes = False
me_cube_047.use_mirror_vertex_groups = False
me_cube_047.update()
me_cube_048 = bpy.data.meshes.new('Cube.048')
me_cube_048.from_pydata([(5.0, 5.0, 1.0), (5.0, 5.0, -1.0), (5.0, -5.0, 1.0), (5.0, -5.0, -1.0), (-5.0, 5.0, 1.0), (-5.0, 5.0, -1.0), (-5.0, -5.0, 1.0), (-5.0, -5.0, -1.0)], [], [(0, 4, 6, 2), (3, 2, 6, 7), (7, 6, 4, 5), (5, 1, 3, 7), (1, 0, 2, 3), (5, 4, 0, 1)])
_uv = me_cube_048.uv_layers.new(name='UVMap')
_uv.uv.foreach_set('vector', [0.625, 0.5, 0.875, 0.5, 0.875, 0.75, 0.625, 0.75, 0.375, 0.75, 0.625, 0.75, 0.625, 1.0, 0.375, 1.0, 0.375, 0.0, 0.625, 0.0, 0.625, 0.25, 0.375, 0.25, 0.125, 0.5, 0.375, 0.5, 0.375, 0.75, 0.125, 0.75, 0.375, 0.5, 0.625, 0.5, 0.625, 0.75, 0.375, 0.75, 0.375, 0.25, 0.625, 0.25, 0.625, 0.5, 0.375, 0.5])
me_cube_048.materials.append(mat_ledges)
me_cube_048.use_remesh_preserve_volume = False
me_cube_048.use_remesh_preserve_attributes = False
me_cube_048.use_mirror_vertex_groups = False
me_cube_048.update()
me_cube_049 = bpy.data.meshes.new('Cube.049')
me_cube_049.from_pydata([(5.0, 5.0, 1.0), (5.0, 5.0, -1.0), (5.0, -5.0, 1.0), (5.0, -5.0, -1.0), (-5.0, 5.0, 1.0), (-5.0, 5.0, -1.0), (-5.0, -5.0, 1.0), (-5.0, -5.0, -1.0)], [], [(0, 4, 6, 2), (3, 2, 6, 7), (7, 6, 4, 5), (5, 1, 3, 7), (1, 0, 2, 3), (5, 4, 0, 1)])
_uv = me_cube_049.uv_layers.new(name='UVMap')
_uv.uv.foreach_set('vector', [0.625, 0.5, 0.875, 0.5, 0.875, 0.75, 0.625, 0.75, 0.375, 0.75, 0.625, 0.75, 0.625, 1.0, 0.375, 1.0, 0.375, 0.0, 0.625, 0.0, 0.625, 0.25, 0.375, 0.25, 0.125, 0.5, 0.375, 0.5, 0.375, 0.75, 0.125, 0.75, 0.375, 0.5, 0.625, 0.5, 0.625, 0.75, 0.375, 0.75, 0.375, 0.25, 0.625, 0.25, 0.625, 0.5, 0.375, 0.5])
me_cube_049.materials.append(mat_ledges)
me_cube_049.use_remesh_preserve_volume = False
me_cube_049.use_remesh_preserve_attributes = False
me_cube_049.use_mirror_vertex_groups = False
me_cube_049.update()
me_cube_050 = bpy.data.meshes.new('Cube.050')
me_cube_050.from_pydata([(5.0, 255.0, -4.0), (5.0, 255.0, -6.0), (5.0, 245.0, -4.0), (5.0, 245.0, -6.0), (-5.0, -245.0, 6.0), (-5.0, -245.0, 4.0), (-5.0, -255.0, 6.0), (-5.0, -255.0, 4.0)], [], [(0, 4, 6, 2), (3, 2, 6, 7), (7, 6, 4, 5), (5, 1, 3, 7), (1, 0, 2, 3), (5, 4, 0, 1)])
_uv = me_cube_050.uv_layers.new(name='UVMap')
_uv.uv.foreach_set('vector', [0.625, 0.5, 0.875, 0.5, 0.875, 0.75, 0.625, 0.75, 0.375, 0.75, 0.625, 0.75, 0.625, 1.0, 0.375, 1.0, 0.375, 0.0, 0.625, 0.0, 0.625, 0.25, 0.375, 0.25, 0.125, 0.5, 0.375, 0.5, 0.375, 0.75, 0.125, 0.75, 0.375, 0.5, 0.625, 0.5, 0.625, 0.75, 0.375, 0.75, 0.375, 0.25, 0.625, 0.25, 0.625, 0.5, 0.375, 0.5])
me_cube_050.materials.append(mat_ledges)
me_cube_050.use_remesh_preserve_volume = False
me_cube_050.use_remesh_preserve_attributes = False
me_cube_050.use_mirror_vertex_groups = False
me_cube_050.update()
me_cube_051 = bpy.data.meshes.new('Cube.051')
me_cube_051.from_pydata([(-1.0, -1.0, -1.0), (-1.0, -1.0, 1.0), (-1.0, 1.0, -1.0), (-1.0, 1.0, 1.0), (1.0, -1.0, -1.0), (1.0, -1.0, 1.0), (1.0, 1.0, -1.0), (1.0, 1.0, 1.0)], [], [(0, 1, 3, 2), (2, 3, 7, 6), (6, 7, 5, 4), (4, 5, 1, 0), (2, 6, 4, 0), (7, 3, 1, 5)])
_uv = me_cube_051.uv_layers.new(name='UVMap')
_uv.uv.foreach_set('vector', [0.375, 0.0, 0.625, 0.0, 0.625, 0.25, 0.375, 0.25, 0.375, 0.25, 0.625, 0.25, 0.625, 0.5, 0.375, 0.5, 0.375, 0.5, 0.625, 0.5, 0.625, 0.75, 0.375, 0.75, 0.375, 0.75, 0.625, 0.75, 0.625, 1.0, 0.375, 1.0, 0.125, 0.5, 0.375, 0.5, 0.375, 0.75, 0.125, 0.75, 0.625, 0.5, 0.875, 0.5, 0.875, 0.75, 0.625, 0.75])
me_cube_051.materials.append(mat_wallrun)
me_cube_051.update()
me_cube_052 = bpy.data.meshes.new('Cube.052')
me_cube_052.from_pydata([(-1.0, -1.0, -1.0), (-1.0, -1.0, 1.0), (-1.0, 1.0, -1.0), (-1.0, 1.0, 1.0), (1.0, -1.0, -1.0), (1.0, -1.0, 1.0), (1.0, 1.0, -1.0), (1.0, 1.0, 1.0)], [], [(0, 1, 3, 2), (2, 3, 7, 6), (6, 7, 5, 4), (4, 5, 1, 0), (2, 6, 4, 0), (7, 3, 1, 5)])
_uv = me_cube_052.uv_layers.new(name='UVMap')
_uv.uv.foreach_set('vector', [0.375, 0.0, 0.625, 0.0, 0.625, 0.25, 0.375, 0.25, 0.375, 0.25, 0.625, 0.25, 0.625, 0.5, 0.375, 0.5, 0.375, 0.5, 0.625, 0.5, 0.625, 0.75, 0.375, 0.75, 0.375, 0.75, 0.625, 0.75, 0.625, 1.0, 0.375, 1.0, 0.125, 0.5, 0.375, 0.5, 0.375, 0.75, 0.125, 0.75, 0.625, 0.5, 0.875, 0.5, 0.875, 0.75, 0.625, 0.75])
me_cube_052.update()
me_cube_053 = bpy.data.meshes.new('Cube.053')
me_cube_053.from_pydata([(5.0, 5.0, 1.0), (5.0, 5.0, -1.0), (5.0, -5.0, 1.0), (5.0, -5.0, -1.0), (-5.0, 5.0, 1.0), (-5.0, 5.0, -1.0), (-5.0, -5.0, 1.0), (-5.0, -5.0, -1.0)], [], [(0, 4, 6, 2), (3, 2, 6, 7), (7, 6, 4, 5), (5, 1, 3, 7), (1, 0, 2, 3), (5, 4, 0, 1)])
_uv = me_cube_053.uv_layers.new(name='UVMap')
_uv.uv.foreach_set('vector', [0.625, 0.5, 0.875, 0.5, 0.875, 0.75, 0.625, 0.75, 0.375, 0.75, 0.625, 0.75, 0.625, 1.0, 0.375, 1.0, 0.375, 0.0, 0.625, 0.0, 0.625, 0.25, 0.375, 0.25, 0.125, 0.5, 0.375, 0.5, 0.375, 0.75, 0.125, 0.75, 0.375, 0.5, 0.625, 0.5, 0.625, 0.75, 0.375, 0.75, 0.375, 0.25, 0.625, 0.25, 0.625, 0.5, 0.375, 0.5])
me_cube_053.materials.append(mat_material)
me_cube_053.use_remesh_preserve_volume = False
me_cube_053.use_remesh_preserve_attributes = False
me_cube_053.use_mirror_vertex_groups = False
me_cube_053.update()
me_cube_054 = bpy.data.meshes.new('Cube.054')
me_cube_054.from_pydata([(5.0, 5.0, 1.0), (5.0, 5.0, -1.0), (5.0, -5.0, 1.0), (5.0, -5.0, -1.0), (-5.0, 5.0, 1.0), (-5.0, 5.0, -1.0), (-5.0, -5.0, 1.0), (-5.0, -5.0, -1.0)], [], [(0, 4, 6, 2), (3, 2, 6, 7), (7, 6, 4, 5), (5, 1, 3, 7), (1, 0, 2, 3), (5, 4, 0, 1)])
_uv = me_cube_054.uv_layers.new(name='UVMap')
_uv.uv.foreach_set('vector', [0.625, 0.5, 0.875, 0.5, 0.875, 0.75, 0.625, 0.75, 0.375, 0.75, 0.625, 0.75, 0.625, 1.0, 0.375, 1.0, 0.375, 0.0, 0.625, 0.0, 0.625, 0.25, 0.375, 0.25, 0.125, 0.5, 0.375, 0.5, 0.375, 0.75, 0.125, 0.75, 0.375, 0.5, 0.625, 0.5, 0.625, 0.75, 0.375, 0.75, 0.375, 0.25, 0.625, 0.25, 0.625, 0.5, 0.375, 0.5])
me_cube_054.materials.append(mat_material)
me_cube_054.use_remesh_preserve_volume = False
me_cube_054.use_remesh_preserve_attributes = False
me_cube_054.use_mirror_vertex_groups = False
me_cube_054.update()
me_cube_055 = bpy.data.meshes.new('Cube.055')
me_cube_055.from_pydata([(5.0, 5.0, 1.0), (5.0, 5.0, -1.0), (5.0, -5.0, 1.0), (5.0, -5.0, -1.0), (-5.0, 5.0, 1.0), (-5.0, 5.0, -1.0), (-5.0, -5.0, 1.0), (-5.0, -5.0, -1.0)], [], [(0, 4, 6, 2), (3, 2, 6, 7), (7, 6, 4, 5), (5, 1, 3, 7), (1, 0, 2, 3), (5, 4, 0, 1)])
_uv = me_cube_055.uv_layers.new(name='UVMap')
_uv.uv.foreach_set('vector', [0.625, 0.5, 0.875, 0.5, 0.875, 0.75, 0.625, 0.75, 0.375, 0.75, 0.625, 0.75, 0.625, 1.0, 0.375, 1.0, 0.375, 0.0, 0.625, 0.0, 0.625, 0.25, 0.375, 0.25, 0.125, 0.5, 0.375, 0.5, 0.375, 0.75, 0.125, 0.75, 0.375, 0.5, 0.625, 0.5, 0.625, 0.75, 0.375, 0.75, 0.375, 0.25, 0.625, 0.25, 0.625, 0.5, 0.375, 0.5])
me_cube_055.materials.append(mat_material)
me_cube_055.use_remesh_preserve_volume = False
me_cube_055.use_remesh_preserve_attributes = False
me_cube_055.use_mirror_vertex_groups = False
me_cube_055.update()
me_cube_057 = bpy.data.meshes.new('Cube.057')
me_cube_057.from_pydata([(5.0, 5.0, 1.0), (5.0, 5.0, -1.0), (5.0, -5.0, 1.0), (5.0, -5.0, -1.0), (-5.0, 5.0, 1.0), (-5.0, 5.0, -1.0), (-5.0, -5.0, 1.0), (-5.0, -5.0, -1.0)], [], [(0, 4, 6, 2), (3, 2, 6, 7), (7, 6, 4, 5), (5, 1, 3, 7), (1, 0, 2, 3), (5, 4, 0, 1)])
_uv = me_cube_057.uv_layers.new(name='UVMap')
_uv.uv.foreach_set('vector', [0.625, 0.5, 0.875, 0.5, 0.875, 0.75, 0.625, 0.75, 0.375, 0.75, 0.625, 0.75, 0.625, 1.0, 0.375, 1.0, 0.375, 0.0, 0.625, 0.0, 0.625, 0.25, 0.375, 0.25, 0.125, 0.5, 0.375, 0.5, 0.375, 0.75, 0.125, 0.75, 0.375, 0.5, 0.625, 0.5, 0.625, 0.75, 0.375, 0.75, 0.375, 0.25, 0.625, 0.25, 0.625, 0.5, 0.375, 0.5])
me_cube_057.materials.append(mat_material)
me_cube_057.use_remesh_preserve_volume = False
me_cube_057.use_remesh_preserve_attributes = False
me_cube_057.use_mirror_vertex_groups = False
me_cube_057.update()
me_cube_058 = bpy.data.meshes.new('Cube.058')
me_cube_058.from_pydata([(5.0, 5.0, 1.0), (5.0, 5.0, -1.0), (5.0, -5.0, 1.0), (5.0, -5.0, -1.0), (-5.0, 5.0, 1.0), (-5.0, 5.0, -1.0), (-5.0, -5.0, 1.0), (-5.0, -5.0, -1.0)], [], [(0, 4, 6, 2), (3, 2, 6, 7), (7, 6, 4, 5), (5, 1, 3, 7), (1, 0, 2, 3), (5, 4, 0, 1)])
_uv = me_cube_058.uv_layers.new(name='UVMap')
_uv.uv.foreach_set('vector', [0.625, 0.5, 0.875, 0.5, 0.875, 0.75, 0.625, 0.75, 0.375, 0.75, 0.625, 0.75, 0.625, 1.0, 0.375, 1.0, 0.375, 0.0, 0.625, 0.0, 0.625, 0.25, 0.375, 0.25, 0.125, 0.5, 0.375, 0.5, 0.375, 0.75, 0.125, 0.75, 0.375, 0.5, 0.625, 0.5, 0.625, 0.75, 0.375, 0.75, 0.375, 0.25, 0.625, 0.25, 0.625, 0.5, 0.375, 0.5])
me_cube_058.materials.append(mat_material)
me_cube_058.use_remesh_preserve_volume = False
me_cube_058.use_remesh_preserve_attributes = False
me_cube_058.use_mirror_vertex_groups = False
me_cube_058.update()
me_cube_059 = bpy.data.meshes.new('Cube.059')
me_cube_059.from_pydata([(2.5, -5.0, 1.0), (2.5, -5.0, -1.0), (-2.5, -5.0, 1.0), (-2.5, -5.0, -1.0), (2.5, 5.0, 1.0), (2.5, 5.0, -1.0), (-2.5, 5.0, 1.0), (-2.5, 5.0, -1.0)], [], [(0, 4, 6, 2), (3, 2, 6, 7), (7, 6, 4, 5), (5, 1, 3, 7), (1, 0, 2, 3), (5, 4, 0, 1)])
_uv = me_cube_059.uv_layers.new(name='UVMap')
_uv.uv.foreach_set('vector', [0.625, 0.5, 0.875, 0.5, 0.875, 0.75, 0.625, 0.75, 0.375, 0.75, 0.625, 0.75, 0.625, 1.0, 0.375, 1.0, 0.375, 0.0, 0.625, 0.0, 0.625, 0.25, 0.375, 0.25, 0.125, 0.5, 0.375, 0.5, 0.375, 0.75, 0.125, 0.75, 0.375, 0.5, 0.625, 0.5, 0.625, 0.75, 0.375, 0.75, 0.375, 0.25, 0.625, 0.25, 0.625, 0.5, 0.375, 0.5])
me_cube_059.materials.append(mat_material)
me_cube_059.use_remesh_preserve_volume = False
me_cube_059.use_remesh_preserve_attributes = False
me_cube_059.use_mirror_vertex_groups = False
me_cube_059.update()
me_cube_062 = bpy.data.meshes.new('Cube.062')
me_cube_062.from_pydata([(2.5, -5.0, 1.0), (2.5, -5.0, -1.0), (-2.5, -5.0, 1.0), (-2.5, -5.0, -1.0), (2.5, 5.0, 1.0), (2.5, 5.0, -1.0), (-2.5, 5.0, 1.0), (-2.5, 5.0, -1.0), (2.5, -2.333, -2.0), (-2.5, -3.667, 1.0), (-2.5, -2.333, -2.0), (2.5, -3.667, 1.0), (2.5, 2.333, -2.0), (-2.5, 3.667, 1.0), (-2.5, 2.333, -2.0), (2.5, 3.667, 1.0), (-2.5, -4.768e-07, -1.0), (2.5, 0.0, 1.0), (2.5, 2.384e-07, -1.0), (-2.5, -2.384e-07, 1.0), (2.5, 5.0, -9.0), (-2.5, 5.0, -9.0), (2.5, 3.667, -9.0), (-2.5, -3.667, -9.0), (-2.5, -5.0, -9.0), (2.5, -5.0, -9.0), (2.5, -3.667, -9.0), (-2.5, 3.667, -9.0), (2.5, 3.667, -4.0), (2.5, 5.0, -4.0), (-2.5, 3.667, -4.0), (-2.5, 5.0, -4.0), (2.5, -5.0, -4.0), (2.5, -3.667, -4.0), (-2.5, -3.667, -4.0), (-2.5, -5.0, -4.0)], [], [(15, 4, 6, 13), (14, 13, 6, 7), (7, 6, 4, 5), (29, 28, 22, 20), (1, 0, 2, 3), (8, 11, 0, 1), (18, 17, 11, 8), (18, 8, 10, 16), (3, 2, 9, 10), (0, 11, 9, 2), (33, 32, 25, 26), (5, 4, 15, 12), (16, 19, 13, 14), (17, 15, 13, 19), (11, 17, 19, 9), (10, 9, 19, 16), (12, 18, 16, 14), (12, 15, 17, 18), (26, 25, 24, 23), (20, 22, 27, 21), (35, 34, 23, 24), (34, 33, 26, 23), (28, 30, 27, 22), (30, 31, 21, 27), (31, 29, 20, 21), (32, 35, 24, 25), (7, 5, 29, 31), (14, 7, 31, 30), (12, 14, 30, 28), (5, 12, 28, 29), (1, 3, 35, 32), (10, 8, 33, 34), (3, 10, 34, 35), (8, 1, 32, 33)])
_uv = me_cube_062.uv_layers.new(name='UVMap')
_uv.uv.foreach_set('vector', [0.8125, 0.5, 0.875, 0.5, 0.875, 0.75, 0.8125, 0.75, 0.375, 0.9375, 0.625, 0.9375, 0.625, 1.0, 0.375, 1.0, 0.375, 0.0, 0.625, 0.0, 0.625, 0.25, 0.375, 0.25, 0.375, 0.25, 0.375, 0.3125, 0.375, 0.3125, 0.375, 0.25, 0.375, 0.5, 0.625, 0.5, 0.625, 0.75, 0.375, 0.75, 0.375, 0.375, 0.625, 0.375, 0.625, 0.5, 0.375, 0.5, 0.375, 0.3438, 0.625, 0.3438, 0.625, 0.375, 0.375, 0.375, 0.2188, 0.5, 0.25, 0.5, 0.25, 0.75, 0.2188, 0.75, 0.375, 0.75, 0.625, 0.75, 0.625, 0.875, 0.375, 0.875, 0.625, 0.5, 0.75, 0.5, 0.75, 0.75, 0.625, 0.75, 0.375, 0.375, 0.375, 0.5, 0.375, 0.5, 0.375, 0.375, 0.375, 0.25, 0.625, 0.25, 0.625, 0.3125, 0.375, 0.3125, 0.375, 0.9062, 0.625, 0.9062, 0.625, 0.9375, 0.375, 0.9375, 0.7812, 0.5, 0.8125, 0.5, 0.8125, 0.75, 0.7812, 0.75, 0.75, 0.5, 0.7812, 0.5, 0.7812, 0.75, 0.75, 0.75, 0.375, 0.875, 0.625, 0.875, 0.625, 0.9062, 0.375, 0.9062, 0.1875, 0.5, 0.2188, 0.5, 0.2188, 0.75, 0.1875, 0.75, 0.375, 0.3125, 0.625, 0.3125, 0.625, 0.3438, 0.375, 0.3438, 0.25, 0.5, 0.375, 0.5, 0.375, 0.75, 0.25, 0.75, 0.125, 0.5, 0.1875, 0.5, 0.1875, 0.75, 0.125, 0.75, 0.375, 0.75, 0.375, 0.875, 0.375, 0.875, 0.375, 0.75, 0.25, 0.75, 0.25, 0.5, 0.25, 0.5, 0.25, 0.75, 0.1875, 0.5, 0.1875, 0.75, 0.1875, 0.75, 0.1875, 0.5, 0.375, 0.9375, 0.375, 1.0, 0.375, 1.0, 0.375, 0.9375, 0.375, 0.0, 0.375, 0.25, 0.375, 0.25, 0.375, 0.0, 0.375, 0.5, 0.375, 0.75, 0.375, 0.75, 0.375, 0.5, 0.375, 0.0, 0.375, 0.25, 0.375, 0.25, 0.375, 0.0, 0.375, 0.9375, 0.375, 1.0, 0.375, 1.0, 0.375, 0.9375, 0.1875, 0.5, 0.1875, 0.75, 0.1875, 0.75, 0.1875, 0.5, 0.375, 0.25, 0.375, 0.3125, 0.375, 0.3125, 0.375, 0.25, 0.375, 0.5, 0.375, 0.75, 0.375, 0.75, 0.375, 0.5, 0.25, 0.75, 0.25, 0.5, 0.25, 0.5, 0.25, 0.75, 0.375, 0.75, 0.375, 0.875, 0.375, 0.875, 0.375, 0.75, 0.375, 0.375, 0.375, 0.5, 0.375, 0.5, 0.375, 0.375])
me_cube_062.materials.append(mat_material)
me_cube_062.use_remesh_preserve_volume = False
me_cube_062.use_remesh_preserve_attributes = False
me_cube_062.use_mirror_vertex_groups = False
me_cube_062.update()
me_cube_063 = bpy.data.meshes.new('Cube.063')
me_cube_063.from_pydata([(2.5, -5.0, 1.0), (2.5, -5.0, -1.0), (-2.5, -5.0, 1.0), (-2.5, -5.0, -1.0), (2.5, 5.0, -1.0), (-2.5, 5.0, -1.0)], [], [(0, 4, 5, 2), (3, 2, 5), (4, 1, 3, 5), (1, 0, 2, 3), (4, 0, 1)])
_uv = me_cube_063.uv_layers.new(name='UVMap')
_uv.uv.foreach_set('vector', [0.625, 0.5, 0.875, 0.5, 0.875, 0.75, 0.625, 0.75, 0.375, 0.75, 0.625, 0.75, 0.375, 1.0, 0.125, 0.5, 0.375, 0.5, 0.375, 0.75, 0.125, 0.75, 0.375, 0.5, 0.625, 0.5, 0.625, 0.75, 0.375, 0.75, 0.625, 0.25, 0.625, 0.5, 0.375, 0.5])
me_cube_063.materials.append(mat_material)
me_cube_063.use_remesh_preserve_volume = False
me_cube_063.use_remesh_preserve_attributes = False
me_cube_063.use_mirror_vertex_groups = False
me_cube_063.update()
me_cube_064 = bpy.data.meshes.new('Cube.064')
me_cube_064.from_pydata([(5.0, 5.0, 1.0), (5.0, 5.0, -1.0), (5.0, -5.0, 1.0), (5.0, -5.0, -1.0), (-5.0, 5.0, 1.0), (-5.0, 5.0, -1.0), (-5.0, -5.0, 1.0), (-5.0, -5.0, -1.0)], [], [(0, 4, 6, 2), (3, 2, 6, 7), (7, 6, 4, 5), (5, 1, 3, 7), (1, 0, 2, 3), (5, 4, 0, 1)])
_uv = me_cube_064.uv_layers.new(name='UVMap')
_uv.uv.foreach_set('vector', [0.625, 0.5, 0.875, 0.5, 0.875, 0.75, 0.625, 0.75, 0.375, 0.75, 0.625, 0.75, 0.625, 1.0, 0.375, 1.0, 0.375, 0.0, 0.625, 0.0, 0.625, 0.25, 0.375, 0.25, 0.125, 0.5, 0.375, 0.5, 0.375, 0.75, 0.125, 0.75, 0.375, 0.5, 0.625, 0.5, 0.625, 0.75, 0.375, 0.75, 0.375, 0.25, 0.625, 0.25, 0.625, 0.5, 0.375, 0.5])
me_cube_064.materials.append(mat_ledges)
me_cube_064.use_remesh_preserve_volume = False
me_cube_064.use_remesh_preserve_attributes = False
me_cube_064.use_mirror_vertex_groups = False
me_cube_064.update()
me_cube_065 = bpy.data.meshes.new('Cube.065')
me_cube_065.from_pydata([(5.0, 2.5, 1.0), (5.0, 2.5, -1.0), (5.0, -2.5, -1.0), (-5.0, 2.5, 1.0), (-5.0, 2.5, -1.0), (-5.0, -2.5, -1.0), (5.0, -0.8333, 1.0), (-5.0, -0.8333, 1.0)], [], [(6, 7, 5, 2), (0, 3, 7, 6), (4, 3, 0, 1), (1, 0, 6, 2), (5, 7, 3, 4), (4, 1, 2, 5)])
_uv = me_cube_065.uv_layers.new(name='UVMap')
_uv.uv.foreach_set('vector', [0.625, 0.6667, 0.875, 0.6667, 0.875, 0.75, 0.625, 0.75, 0.625, 0.5, 0.875, 0.5, 0.875, 0.6667, 0.625, 0.6667, 0.375, 0.25, 0.625, 0.25, 0.625, 0.5, 0.375, 0.5, 0.375, 0.5, 0.625, 0.5, 0.625, 0.6667, 0.375, 0.6667, 0.375, 0.08333, 0.625, 0.08333, 0.625, 0.25, 0.375, 0.25, 0.125, 0.5, 0.375, 0.5, 0.375, 0.6667, 0.125, 0.6667])
me_cube_065.materials.append(mat_material)
me_cube_065.use_remesh_preserve_volume = False
me_cube_065.use_remesh_preserve_attributes = False
me_cube_065.use_mirror_vertex_groups = False
me_cube_065.update()
me_cube_066 = bpy.data.meshes.new('Cube.066')
me_cube_066.from_pydata([(2.5, -5.0, 1.0), (2.5, -5.0, -1.0), (-2.5, -5.0, 1.0), (-2.5, -5.0, -1.0), (2.5, 5.0, 1.0), (2.5, 5.0, -1.0), (-2.5, 5.0, 1.0), (-2.5, 5.0, -1.0)], [], [(0, 4, 6, 2), (3, 2, 6, 7), (7, 6, 4, 5), (5, 1, 3, 7), (1, 0, 2, 3), (5, 4, 0, 1)])
me_cube_066.polygons.foreach_set('material_index', [0, 0, 0, 0, 0, 1])
_uv = me_cube_066.uv_layers.new(name='UVMap')
_uv.uv.foreach_set('vector', [0.625, 0.5, 0.875, 0.5, 0.875, 0.75, 0.625, 0.75, 0.375, 0.75, 0.625, 0.75, 0.625, 1.0, 0.375, 1.0, 0.375, 0.0, 0.625, 0.0, 0.625, 0.25, 0.375, 0.25, 0.125, 0.5, 0.375, 0.5, 0.375, 0.75, 0.125, 0.75, 0.375, 0.5, 0.625, 0.5, 0.625, 0.75, 0.375, 0.75, 0.375, 0.25, 0.625, 0.25, 0.625, 0.5, 0.375, 0.5])
me_cube_066.materials.append(mat_material)
me_cube_066.materials.append(mat_wallrun)
me_cube_066.use_remesh_preserve_volume = False
me_cube_066.use_remesh_preserve_attributes = False
me_cube_066.use_mirror_vertex_groups = False
me_cube_066.update()
me_cube_067 = bpy.data.meshes.new('Cube.067')
me_cube_067.from_pydata([(2.5, -5.0, 1.0), (2.5, -5.0, -1.0), (-2.5, -5.0, 1.0), (-2.5, -5.0, -1.0), (2.5, 5.0, 1.0), (2.5, 5.0, -1.0), (-2.5, 5.0, 1.0), (-2.5, 5.0, -1.0)], [], [(0, 4, 6, 2), (3, 2, 6, 7), (7, 6, 4, 5), (5, 1, 3, 7), (1, 0, 2, 3), (5, 4, 0, 1)])
me_cube_067.polygons.foreach_set('material_index', [0, 0, 0, 0, 0, 1])
_uv = me_cube_067.uv_layers.new(name='UVMap')
_uv.uv.foreach_set('vector', [0.625, 0.5, 0.875, 0.5, 0.875, 0.75, 0.625, 0.75, 0.375, 0.75, 0.625, 0.75, 0.625, 1.0, 0.375, 1.0, 0.375, 0.0, 0.625, 0.0, 0.625, 0.25, 0.375, 0.25, 0.125, 0.5, 0.375, 0.5, 0.375, 0.75, 0.125, 0.75, 0.375, 0.5, 0.625, 0.5, 0.625, 0.75, 0.375, 0.75, 0.375, 0.25, 0.625, 0.25, 0.625, 0.5, 0.375, 0.5])
me_cube_067.materials.append(mat_material)
me_cube_067.materials.append(mat_wallrun)
me_cube_067.use_remesh_preserve_volume = False
me_cube_067.use_remesh_preserve_attributes = False
me_cube_067.use_mirror_vertex_groups = False
me_cube_067.update()
me_cube_068 = bpy.data.meshes.new('Cube.068')
me_cube_068.from_pydata([(2.5, -5.0, 1.0), (2.5, -5.0, -1.0), (-2.5, -5.0, 1.0), (-2.5, -5.0, -1.0), (2.5, 5.0, 1.0), (2.5, 5.0, -1.0), (-2.5, 5.0, 1.0), (-2.5, 5.0, -1.0)], [], [(0, 4, 6, 2), (3, 2, 6, 7), (7, 6, 4, 5), (5, 1, 3, 7), (1, 0, 2, 3), (5, 4, 0, 1)])
me_cube_068.polygons.foreach_set('material_index', [0, 0, 0, 0, 0, 1])
_uv = me_cube_068.uv_layers.new(name='UVMap')
_uv.uv.foreach_set('vector', [0.625, 0.5, 0.875, 0.5, 0.875, 0.75, 0.625, 0.75, 0.375, 0.75, 0.625, 0.75, 0.625, 1.0, 0.375, 1.0, 0.375, 0.0, 0.625, 0.0, 0.625, 0.25, 0.375, 0.25, 0.125, 0.5, 0.375, 0.5, 0.375, 0.75, 0.125, 0.75, 0.375, 0.5, 0.625, 0.5, 0.625, 0.75, 0.375, 0.75, 0.375, 0.25, 0.625, 0.25, 0.625, 0.5, 0.375, 0.5])
me_cube_068.materials.append(mat_material)
me_cube_068.materials.append(mat_wallrun)
me_cube_068.use_remesh_preserve_volume = False
me_cube_068.use_remesh_preserve_attributes = False
me_cube_068.use_mirror_vertex_groups = False
me_cube_068.update()
me_cube_015 = bpy.data.meshes.new('Cube.015')
me_cube_015.from_pydata([(5.0, 5.0, 1.0), (5.0, 5.0, -1.0), (5.0, -5.0, 0.7143), (5.0, -5.0, -1.0), (-5.0, 5.0, 1.0), (-5.0, 5.0, -1.0), (-5.0, -5.0, 0.7143), (-5.0, -5.0, -1.0)], [], [(0, 4, 6, 2), (3, 2, 6, 7), (7, 6, 4, 5), (5, 1, 3, 7), (1, 0, 2, 3), (5, 4, 0, 1)])
_uv = me_cube_015.uv_layers.new(name='UVMap')
_uv.uv.foreach_set('vector', [0.625, 0.5, 0.875, 0.5, 0.875, 0.75, 0.625, 0.75, 0.375, 0.75, 0.625, 0.75, 0.625, 1.0, 0.375, 1.0, 0.375, 0.0, 0.625, 0.0, 0.625, 0.25, 0.375, 0.25, 0.125, 0.5, 0.375, 0.5, 0.375, 0.75, 0.125, 0.75, 0.375, 0.5, 0.625, 0.5, 0.625, 0.75, 0.375, 0.75, 0.375, 0.25, 0.625, 0.25, 0.625, 0.5, 0.375, 0.5])
me_cube_015.materials.append(mat_material)
me_cube_015.use_remesh_preserve_volume = False
me_cube_015.use_remesh_preserve_attributes = False
me_cube_015.use_mirror_vertex_groups = False
me_cube_015.update()
me_cube_018 = bpy.data.meshes.new('Cube.018')
me_cube_018.from_pydata([(2.5, -5.0, 1.0), (2.5, -5.0, -1.0), (-2.5, -5.0, 1.0), (-2.5, -5.0, -1.0), (2.5, 5.0, 1.667), (2.5, 5.0, -1.0), (-2.5, 5.0, 1.667), (-2.5, 5.0, -1.0)], [], [(0, 4, 6, 2), (3, 2, 6, 7), (7, 6, 4, 5), (5, 1, 3, 7), (1, 0, 2, 3), (5, 4, 0, 1)])
me_cube_018.polygons.foreach_set('material_index', [0, 0, 0, 0, 0, 1])
_uv = me_cube_018.uv_layers.new(name='UVMap')
_uv.uv.foreach_set('vector', [0.625, 0.5, 0.875, 0.5, 0.875, 0.75, 0.625, 0.75, 0.375, 0.75, 0.625, 0.75, 0.625, 1.0, 0.375, 1.0, 0.375, 0.0, 0.625, 0.0, 0.625, 0.25, 0.375, 0.25, 0.125, 0.5, 0.375, 0.5, 0.375, 0.75, 0.125, 0.75, 0.375, 0.5, 0.625, 0.5, 0.625, 0.75, 0.375, 0.75, 0.375, 0.25, 0.625, 0.25, 0.625, 0.5, 0.375, 0.5])
me_cube_018.materials.append(mat_material)
me_cube_018.materials.append(mat_wallrun)
me_cube_018.use_remesh_preserve_volume = False
me_cube_018.use_remesh_preserve_attributes = False
me_cube_018.use_mirror_vertex_groups = False
me_cube_018.update()
me_cube_044 = bpy.data.meshes.new('Cube.044')
me_cube_044.from_pydata([(5.0, 5.0, 1.0), (5.0, 5.0, -1.0), (5.0, -5.0, 1.0), (5.0, -5.0, -1.0), (-5.0, 5.0, 1.0), (-5.0, 5.0, -1.0), (-5.0, -5.0, 1.0), (-5.0, -5.0, -1.0)], [], [(0, 4, 6, 2), (3, 2, 6, 7), (7, 6, 4, 5), (5, 1, 3, 7), (1, 0, 2, 3), (5, 4, 0, 1)])
_uv = me_cube_044.uv_layers.new(name='UVMap')
_uv.uv.foreach_set('vector', [0.625, 0.5, 0.875, 0.5, 0.875, 0.75, 0.625, 0.75, 0.375, 0.75, 0.625, 0.75, 0.625, 1.0, 0.375, 1.0, 0.375, 0.0, 0.625, 0.0, 0.625, 0.25, 0.375, 0.25, 0.125, 0.5, 0.375, 0.5, 0.375, 0.75, 0.125, 0.75, 0.375, 0.5, 0.625, 0.5, 0.625, 0.75, 0.375, 0.75, 0.375, 0.25, 0.625, 0.25, 0.625, 0.5, 0.375, 0.5])
me_cube_044.materials.append(mat_material)
me_cube_044.use_remesh_preserve_volume = False
me_cube_044.use_remesh_preserve_attributes = False
me_cube_044.use_mirror_vertex_groups = False
me_cube_044.update()
me_cube_056 = bpy.data.meshes.new('Cube.056')
me_cube_056.from_pydata([(5.0, 5.0, 1.0), (5.0, 5.0, -1.0), (5.0, -5.0, 1.0), (5.0, -5.0, -1.0), (-5.0, 5.0, 1.0), (-5.0, 5.0, -1.0), (-5.0, -5.0, 1.0), (-5.0, -5.0, -1.0)], [], [(0, 4, 6, 2), (3, 2, 6, 7), (7, 6, 4, 5), (5, 1, 3, 7), (1, 0, 2, 3), (5, 4, 0, 1)])
_uv = me_cube_056.uv_layers.new(name='UVMap')
_uv.uv.foreach_set('vector', [0.625, 0.5, 0.875, 0.5, 0.875, 0.75, 0.625, 0.75, 0.375, 0.75, 0.625, 0.75, 0.625, 1.0, 0.375, 1.0, 0.375, 0.0, 0.625, 0.0, 0.625, 0.25, 0.375, 0.25, 0.125, 0.5, 0.375, 0.5, 0.375, 0.75, 0.125, 0.75, 0.375, 0.5, 0.625, 0.5, 0.625, 0.75, 0.375, 0.75, 0.375, 0.25, 0.625, 0.25, 0.625, 0.5, 0.375, 0.5])
me_cube_056.materials.append(mat_material)
me_cube_056.use_remesh_preserve_volume = False
me_cube_056.use_remesh_preserve_attributes = False
me_cube_056.use_mirror_vertex_groups = False
me_cube_056.update()
me_cube_060 = bpy.data.meshes.new('Cube.060')
me_cube_060.from_pydata([(5.0, 5.0, 1.0), (5.0, 5.0, -1.0), (5.0, -5.0, 1.0), (5.0, -5.0, -1.0), (-5.0, 5.0, 1.0), (-5.0, 5.0, -1.0), (-5.0, -5.0, 1.0), (-5.0, -5.0, -1.0)], [], [(0, 4, 6, 2), (3, 2, 6, 7), (7, 6, 4, 5), (5, 1, 3, 7), (1, 0, 2, 3), (5, 4, 0, 1)])
_uv = me_cube_060.uv_layers.new(name='UVMap')
_uv.uv.foreach_set('vector', [0.625, 0.5, 0.875, 0.5, 0.875, 0.75, 0.625, 0.75, 0.375, 0.75, 0.625, 0.75, 0.625, 1.0, 0.375, 1.0, 0.375, 0.0, 0.625, 0.0, 0.625, 0.25, 0.375, 0.25, 0.125, 0.5, 0.375, 0.5, 0.375, 0.75, 0.125, 0.75, 0.375, 0.5, 0.625, 0.5, 0.625, 0.75, 0.375, 0.75, 0.375, 0.25, 0.625, 0.25, 0.625, 0.5, 0.375, 0.5])
me_cube_060.materials.append(mat_material)
me_cube_060.use_remesh_preserve_volume = False
me_cube_060.use_remesh_preserve_attributes = False
me_cube_060.use_mirror_vertex_groups = False
me_cube_060.update()
me_cube_069 = bpy.data.meshes.new('Cube.069')
me_cube_069.from_pydata([(-1.0, -1.0, -1.0), (-1.0, -1.0, 1.0), (-1.0, 1.0, -1.0), (-1.0, 1.0, 1.0), (1.0, -1.0, -1.0), (1.0, -1.0, 1.0), (1.0, 0.0, -1.0), (1.0, 0.0, 1.0)], [], [(0, 1, 3, 2), (2, 3, 7, 6), (6, 7, 5, 4), (4, 5, 1, 0), (2, 6, 4, 0), (7, 3, 1, 5)])
_uv = me_cube_069.uv_layers.new(name='UVMap')
_uv.uv.foreach_set('vector', [0.375, 0.0, 0.625, 0.0, 0.625, 0.25, 0.375, 0.25, 0.375, 0.25, 0.625, 0.25, 0.625, 0.5, 0.375, 0.5, 0.375, 0.5, 0.625, 0.5, 0.625, 0.75, 0.375, 0.75, 0.375, 0.75, 0.625, 0.75, 0.625, 1.0, 0.375, 1.0, 0.125, 0.5, 0.375, 0.5, 0.375, 0.75, 0.125, 0.75, 0.625, 0.5, 0.875, 0.5, 0.875, 0.75, 0.625, 0.75])
me_cube_069.update()
me_cube_070 = bpy.data.meshes.new('Cube.070')
me_cube_070.from_pydata([(-1.0, -1.0, -1.0), (-1.0, -1.0, 1.0), (-1.0, 1.0, -1.0), (-1.0, 1.0, 1.0), (1.0, -1.0, -1.0), (1.0, -1.0, 1.0), (1.0, 1.0, -1.0), (1.0, 1.0, 1.0)], [], [(0, 1, 3, 2), (2, 3, 7, 6), (6, 7, 5, 4), (4, 5, 1, 0), (2, 6, 4, 0), (7, 3, 1, 5)])
_uv = me_cube_070.uv_layers.new(name='UVMap')
_uv.uv.foreach_set('vector', [0.375, 0.0, 0.625, 0.0, 0.625, 0.25, 0.375, 0.25, 0.375, 0.25, 0.625, 0.25, 0.625, 0.5, 0.375, 0.5, 0.375, 0.5, 0.625, 0.5, 0.625, 0.75, 0.375, 0.75, 0.375, 0.75, 0.625, 0.75, 0.625, 1.0, 0.375, 1.0, 0.125, 0.5, 0.375, 0.5, 0.375, 0.75, 0.125, 0.75, 0.625, 0.5, 0.875, 0.5, 0.875, 0.75, 0.625, 0.75])
me_cube_070.update()
me_cube_072 = bpy.data.meshes.new('Cube.072')
me_cube_072.from_pydata([(5.0, 5.0, 1.0), (5.0, 5.0, -1.0), (5.0, -5.0, 1.0), (5.0, -5.0, -1.0), (-5.0, 5.0, 1.0), (-5.0, 5.0, -1.0), (-5.0, -5.0, 1.0), (-5.0, -5.0, -1.0)], [], [(0, 4, 6, 2), (3, 2, 6, 7), (7, 6, 4, 5), (5, 1, 3, 7), (1, 0, 2, 3), (5, 4, 0, 1)])
_uv = me_cube_072.uv_layers.new(name='UVMap')
_uv.uv.foreach_set('vector', [0.625, 0.5, 0.875, 0.5, 0.875, 0.75, 0.625, 0.75, 0.375, 0.75, 0.625, 0.75, 0.625, 1.0, 0.375, 1.0, 0.375, 0.0, 0.625, 0.0, 0.625, 0.25, 0.375, 0.25, 0.125, 0.5, 0.375, 0.5, 0.375, 0.75, 0.125, 0.75, 0.375, 0.5, 0.625, 0.5, 0.625, 0.75, 0.375, 0.75, 0.375, 0.25, 0.625, 0.25, 0.625, 0.5, 0.375, 0.5])
me_cube_072.materials.append(mat_material)
me_cube_072.use_remesh_preserve_volume = False
me_cube_072.use_remesh_preserve_attributes = False
me_cube_072.use_mirror_vertex_groups = False
me_cube_072.update()
me_cube_006 = bpy.data.meshes.new('Cube.006')
me_cube_006.from_pydata([(-1.0, -1.0, -1.0), (-1.0, -1.0, 1.0), (-1.0, 1.0, -1.0), (-1.0, 1.0, 1.0), (1.0, -1.0, -1.0), (1.0, -1.0, 1.0), (1.0, 1.0, -1.0), (1.0, 1.0, 1.0)], [], [(0, 1, 3, 2), (2, 3, 7, 6), (6, 7, 5, 4), (4, 5, 1, 0), (2, 6, 4, 0), (7, 3, 1, 5)])
_uv = me_cube_006.uv_layers.new(name='UVMap')
_uv.uv.foreach_set('vector', [0.375, 0.0, 0.625, 0.0, 0.625, 0.25, 0.375, 0.25, 0.375, 0.25, 0.625, 0.25, 0.625, 0.5, 0.375, 0.5, 0.375, 0.5, 0.625, 0.5, 0.625, 0.75, 0.375, 0.75, 0.375, 0.75, 0.625, 0.75, 0.625, 1.0, 0.375, 1.0, 0.125, 0.5, 0.375, 0.5, 0.375, 0.75, 0.125, 0.75, 0.625, 0.5, 0.875, 0.5, 0.875, 0.75, 0.625, 0.75])
me_cube_006.use_remesh_fix_poles = True
me_cube_006.use_remesh_preserve_attributes = False
me_cube_006.update()
me_cube_061 = bpy.data.meshes.new('Cube.061')
me_cube_061.from_pydata([(-1.0, -1.0, -1.0), (-1.0, -1.0, 1.0), (-1.0, 1.0, -1.0), (-1.0, 1.0, 1.0), (1.0, -1.0, -1.0), (1.0, -1.0, 1.0), (1.0, 1.0, -1.0), (1.0, 1.0, 1.0)], [], [(0, 1, 3, 2), (2, 3, 7, 6), (6, 7, 5, 4), (4, 5, 1, 0), (2, 6, 4, 0), (7, 3, 1, 5)])
_uv = me_cube_061.uv_layers.new(name='UVMap')
_uv.uv.foreach_set('vector', [0.375, 0.0, 0.625, 0.0, 0.625, 0.25, 0.375, 0.25, 0.375, 0.25, 0.625, 0.25, 0.625, 0.5, 0.375, 0.5, 0.375, 0.5, 0.625, 0.5, 0.625, 0.75, 0.375, 0.75, 0.375, 0.75, 0.625, 0.75, 0.625, 1.0, 0.375, 1.0, 0.125, 0.5, 0.375, 0.5, 0.375, 0.75, 0.125, 0.75, 0.625, 0.5, 0.875, 0.5, 0.875, 0.75, 0.625, 0.75])
me_cube_061.use_remesh_fix_poles = True
me_cube_061.use_remesh_preserve_attributes = False
me_cube_061.update()
me_cube_071 = bpy.data.meshes.new('Cube.071')
me_cube_071.from_pydata([(-1.0, -1.0, -1.0), (-1.0, -1.0, 1.0), (-1.0, 1.0, -1.0), (-1.0, 1.0, 1.0), (1.0, -1.0, -1.0), (1.0, -1.0, 1.0), (1.0, 1.0, -1.0), (1.0, 1.0, 1.0)], [], [(0, 1, 3, 2), (2, 3, 7, 6), (6, 7, 5, 4), (4, 5, 1, 0), (2, 6, 4, 0), (7, 3, 1, 5)])
_uv = me_cube_071.uv_layers.new(name='UVMap')
_uv.uv.foreach_set('vector', [0.375, 0.0, 0.625, 0.0, 0.625, 0.25, 0.375, 0.25, 0.375, 0.25, 0.625, 0.25, 0.625, 0.5, 0.375, 0.5, 0.375, 0.5, 0.625, 0.5, 0.625, 0.75, 0.375, 0.75, 0.375, 0.75, 0.625, 0.75, 0.625, 1.0, 0.375, 1.0, 0.125, 0.5, 0.375, 0.5, 0.375, 0.75, 0.125, 0.75, 0.625, 0.5, 0.875, 0.5, 0.875, 0.75, 0.625, 0.75])
me_cube_071.use_remesh_fix_poles = True
me_cube_071.use_remesh_preserve_attributes = False
me_cube_071.update()
me_cube_073 = bpy.data.meshes.new('Cube.073')
me_cube_073.from_pydata([(-1.0, -1.0, -1.0), (-1.0, -1.0, 1.0), (-1.0, 1.0, -1.0), (-1.0, 1.0, 1.0), (1.0, -1.0, -1.0), (1.0, -1.0, 1.0), (1.0, 1.0, -1.0), (1.0, 1.0, 1.0)], [], [(0, 1, 3, 2), (2, 3, 7, 6), (6, 7, 5, 4), (4, 5, 1, 0), (2, 6, 4, 0), (7, 3, 1, 5)])
_uv = me_cube_073.uv_layers.new(name='UVMap')
_uv.uv.foreach_set('vector', [0.375, 0.0, 0.625, 0.0, 0.625, 0.25, 0.375, 0.25, 0.375, 0.25, 0.625, 0.25, 0.625, 0.5, 0.375, 0.5, 0.375, 0.5, 0.625, 0.5, 0.625, 0.75, 0.375, 0.75, 0.375, 0.75, 0.625, 0.75, 0.625, 1.0, 0.375, 1.0, 0.125, 0.5, 0.375, 0.5, 0.375, 0.75, 0.125, 0.75, 0.625, 0.5, 0.875, 0.5, 0.875, 0.75, 0.625, 0.75])
me_cube_073.use_remesh_fix_poles = True
me_cube_073.use_remesh_preserve_attributes = False
me_cube_073.update()
me_cube_074 = bpy.data.meshes.new('Cube.074')
me_cube_074.from_pydata([(-1.0, -1.0, -1.0), (-1.0, -1.0, 1.0), (-1.0, 1.0, -1.0), (-1.0, 1.0, 1.0), (1.0, -1.0, -1.0), (1.0, -1.0, 1.0), (1.0, 1.0, -1.0), (1.0, 1.0, 1.0)], [], [(0, 1, 3, 2), (2, 3, 7, 6), (6, 7, 5, 4), (4, 5, 1, 0), (2, 6, 4, 0), (7, 3, 1, 5)])
_uv = me_cube_074.uv_layers.new(name='UVMap')
_uv.uv.foreach_set('vector', [0.375, 0.0, 0.625, 0.0, 0.625, 0.25, 0.375, 0.25, 0.375, 0.25, 0.625, 0.25, 0.625, 0.5, 0.375, 0.5, 0.375, 0.5, 0.625, 0.5, 0.625, 0.75, 0.375, 0.75, 0.375, 0.75, 0.625, 0.75, 0.625, 1.0, 0.375, 1.0, 0.125, 0.5, 0.375, 0.5, 0.375, 0.75, 0.125, 0.75, 0.625, 0.5, 0.875, 0.5, 0.875, 0.75, 0.625, 0.75])
me_cube_074.use_remesh_fix_poles = True
me_cube_074.use_remesh_preserve_attributes = False
me_cube_074.update()
me_cube_075 = bpy.data.meshes.new('Cube.075')
me_cube_075.from_pydata([(-1.0, -1.0, -1.0), (-1.0, -1.0, 1.0), (-1.0, 1.0, -1.0), (-1.0, 1.0, 1.0), (1.0, -1.0, -1.0), (1.0, -1.0, 1.0), (1.0, 1.0, -1.0), (1.0, 1.0, 1.0)], [], [(0, 1, 3, 2), (2, 3, 7, 6), (6, 7, 5, 4), (4, 5, 1, 0), (2, 6, 4, 0), (7, 3, 1, 5)])
_uv = me_cube_075.uv_layers.new(name='UVMap')
_uv.uv.foreach_set('vector', [0.375, 0.0, 0.625, 0.0, 0.625, 0.25, 0.375, 0.25, 0.375, 0.25, 0.625, 0.25, 0.625, 0.5, 0.375, 0.5, 0.375, 0.5, 0.625, 0.5, 0.625, 0.75, 0.375, 0.75, 0.375, 0.75, 0.625, 0.75, 0.625, 1.0, 0.375, 1.0, 0.125, 0.5, 0.375, 0.5, 0.375, 0.75, 0.125, 0.75, 0.625, 0.5, 0.875, 0.5, 0.875, 0.75, 0.625, 0.75])
me_cube_075.use_remesh_fix_poles = True
me_cube_075.use_remesh_preserve_attributes = False
me_cube_075.update()
me_cube_076 = bpy.data.meshes.new('Cube.076')
me_cube_076.from_pydata([(-1.0, -1.0, -1.0), (-1.0, -1.0, 1.0), (-1.0, 1.0, -1.0), (-1.0, 1.0, 1.0), (1.0, -1.0, -1.0), (1.0, -1.0, 1.0), (1.0, 1.0, -1.0), (1.0, 1.0, 1.0)], [], [(0, 1, 3, 2), (2, 3, 7, 6), (6, 7, 5, 4), (4, 5, 1, 0), (2, 6, 4, 0), (7, 3, 1, 5)])
_uv = me_cube_076.uv_layers.new(name='UVMap')
_uv.uv.foreach_set('vector', [0.375, 0.0, 0.625, 0.0, 0.625, 0.25, 0.375, 0.25, 0.375, 0.25, 0.625, 0.25, 0.625, 0.5, 0.375, 0.5, 0.375, 0.5, 0.625, 0.5, 0.625, 0.75, 0.375, 0.75, 0.375, 0.75, 0.625, 0.75, 0.625, 1.0, 0.375, 1.0, 0.125, 0.5, 0.375, 0.5, 0.375, 0.75, 0.125, 0.75, 0.625, 0.5, 0.875, 0.5, 0.875, 0.75, 0.625, 0.75])
me_cube_076.use_remesh_fix_poles = True
me_cube_076.use_remesh_preserve_attributes = False
me_cube_076.update()

# ---- objects
ob_cube = bpy.data.objects.new('Cube', me_cube)
ob_cube_001 = bpy.data.objects.new('Cube.001', me_cube_001)
ob_cube_002 = bpy.data.objects.new('Cube.002', me_cube_002)
ob_cube_004 = bpy.data.objects.new('Cube.004', me_cube_004)
ob_cube_005 = bpy.data.objects.new('Cube.005', me_cube_005)
ob_cube_006 = bpy.data.objects.new('Cube.006', me_cube_007)
ob_cube_007 = bpy.data.objects.new('Cube.007', me_cube_008)
ob_cube_008 = bpy.data.objects.new('Cube.008', me_cube_009)
ob_cube_009 = bpy.data.objects.new('Cube.009', me_cube_010)
ob_cube_010 = bpy.data.objects.new('Cube.010', me_cube_011)
ob_cube_011 = bpy.data.objects.new('Cube.011', me_cube_012)
ob_cube_012 = bpy.data.objects.new('Cube.012', me_cube_013)
ob_cube_013 = bpy.data.objects.new('Cube.013', me_cube_014)
ob_cube_015 = bpy.data.objects.new('Cube.015', me_cube_016)
ob_cube_016 = bpy.data.objects.new('Cube.016', me_cube_017)
ob_cube_018 = bpy.data.objects.new('Cube.018', me_cube_020)
ob_cube_019 = bpy.data.objects.new('Cube.019', me_cube_021)
ob_cube_020 = bpy.data.objects.new('Cube.020', me_cube_022)
ob_cube_021 = bpy.data.objects.new('Cube.021', me_cube_023)
ob_cube_022 = bpy.data.objects.new('Cube.022', me_cube_024)
ob_cube_023 = bpy.data.objects.new('Cube.023', me_cube_003)
ob_cube_024 = bpy.data.objects.new('Cube.024', me_cube_019)
ob_cube_025 = bpy.data.objects.new('Cube.025', me_cube_027)
ob_cube_026 = bpy.data.objects.new('Cube.026', me_cube_025)
ob_cube_027 = bpy.data.objects.new('Cube.027', me_cube_026)
ob_cube_028 = bpy.data.objects.new('Cube.028', me_cube_028)
ob_cube_029 = bpy.data.objects.new('Cube.029', me_cube_029)
ob_cube_030 = bpy.data.objects.new('Cube.030', me_cube_030)
ob_cube_031 = bpy.data.objects.new('Cube.031', me_cube_031)
ob_cube_032 = bpy.data.objects.new('Cube.032', me_cube_032)
ob_cube_033 = bpy.data.objects.new('Cube.033', me_cube_033)
ob_cube_034 = bpy.data.objects.new('Cube.034', me_cube_034)
ob_cube_035 = bpy.data.objects.new('Cube.035', me_cube_035)
ob_plane = bpy.data.objects.new('Plane', me_plane)
ob_cube_036 = bpy.data.objects.new('Cube.036', me_cube_036)
ob_cube_037 = bpy.data.objects.new('Cube.037', me_cube_037)
ob_cube_038 = bpy.data.objects.new('Cube.038', me_cube_038)
ob_cube_039 = bpy.data.objects.new('Cube.039', me_cube_039)
ob_cube_040 = bpy.data.objects.new('Cube.040', me_cube_040)
ob_cube_041 = bpy.data.objects.new('Cube.041', me_cube_041)
ob_cube_042 = bpy.data.objects.new('Cube.042', me_cube_042)
ob_cube_043 = bpy.data.objects.new('Cube.043', me_cube_043)
ob_cube_044 = bpy.data.objects.new('Cube.044', me_cube_045)
ob_cube_045 = bpy.data.objects.new('Cube.045', me_cube_046)
ob_ledges = bpy.data.objects.new('Ledges', me_cube_047)
ob_ledges_001 = bpy.data.objects.new('Ledges.001', me_cube_048)
ob_ledges_002 = bpy.data.objects.new('Ledges.002', me_cube_049)
ob_ledges_003 = bpy.data.objects.new('Ledges.003', me_cube_050)
ob_cube_050 = bpy.data.objects.new('Cube.050', me_cube_051)
ob_cube_051 = bpy.data.objects.new('Cube.051', me_cube_052)
ob_cube_052 = bpy.data.objects.new('Cube.052', me_cube_053)
ob_cube_053 = bpy.data.objects.new('Cube.053', me_cube_054)
ob_cube_014 = bpy.data.objects.new('Cube.014', me_cube_055)
ob_cube_003 = bpy.data.objects.new('Cube.003', me_cube_057)
ob_cube_017 = bpy.data.objects.new('Cube.017', me_cube_058)
ob_cube_046 = bpy.data.objects.new('Cube.046', me_cube_059)
ob_cube_048 = bpy.data.objects.new('Cube.048', me_cube_062)
ob_cube_049 = bpy.data.objects.new('Cube.049', me_cube_063)
ob_ledges_004 = bpy.data.objects.new('Ledges.004', me_cube_064)
ob_cube_054 = bpy.data.objects.new('Cube.054', me_cube_065)
ob_cube_055 = bpy.data.objects.new('Cube.055', me_cube_066)
ob_cube_056 = bpy.data.objects.new('Cube.056', me_cube_067)
ob_cube_057 = bpy.data.objects.new('Cube.057', me_cube_068)
ob_cube_058 = bpy.data.objects.new('Cube.058', me_cube_015)
ob_cube_059 = bpy.data.objects.new('Cube.059', me_cube_018)
ob_ledges_005 = bpy.data.objects.new('Ledges.005', me_cube_044)
ob_ledges_006 = bpy.data.objects.new('Ledges.006', me_cube_056)
ob_cube_047 = bpy.data.objects.new('Cube.047', me_cube_060)
ob_cube_061 = bpy.data.objects.new('Cube.061', me_cube_069)
ob_cube_060 = bpy.data.objects.new('Cube.060', me_cube_070)
ob_cube_062 = bpy.data.objects.new('Cube.062', me_cube_072)
ob_sun = bpy.data.objects.new('Sun', light_sun)
ob_cube_063 = bpy.data.objects.new('Cube.063', me_cube_006)
ob_cube_064 = bpy.data.objects.new('Cube.064', me_cube_061)
ob_cube_065 = bpy.data.objects.new('Cube.065', me_cube_071)
ob_cube_066 = bpy.data.objects.new('Cube.066', me_cube_073)
ob_cube_067 = bpy.data.objects.new('Cube.067', me_cube_074)
ob_cube_068 = bpy.data.objects.new('Cube.068', me_cube_075)
ob_cube_069 = bpy.data.objects.new('Cube.069', me_cube_076)

# ---- transforms, parenting, visibility, modifiers, constraints
ob_cube.location = (-2.5, -2.5, -34.0)
ob_cube.lock_rotations_4d = False
ob_cube.empty_display_type = 'ARROWS'
ob_cube.lineart.crease_threshold = 0.0
ob_cube_001.location = (-5.0, 15.0, -34.0)
ob_cube_001.lock_rotations_4d = False
ob_cube_001.empty_display_type = 'ARROWS'
ob_cube_001.lineart.crease_threshold = 0.0
ob_cube_002.location = (15.0, 25.0, -36.0)
ob_cube_002.lock_rotations_4d = False
ob_cube_002.empty_display_type = 'ARROWS'
ob_cube_002.lineart.crease_threshold = 0.0
ob_cube_004.location = (-5.0, 25.0, -36.0)
ob_cube_004.lock_rotations_4d = False
ob_cube_004.empty_display_type = 'ARROWS'
ob_cube_004.lineart.crease_threshold = 0.0
ob_cube_005.location = (-5.0, 35.0, -34.0)
ob_cube_005.lock_rotations_4d = False
ob_cube_005.empty_display_type = 'ARROWS'
ob_cube_005.lineart.crease_threshold = 0.0
ob_cube_006.location = (5.0, 5.0, -32.0)
ob_cube_006.lock_rotations_4d = False
ob_cube_006.empty_display_type = 'ARROWS'
ob_cube_006.lineart.crease_threshold = 0.0
ob_cube_007.location = (5.0, 35.0, -32.0)
ob_cube_007.lock_rotations_4d = False
ob_cube_007.empty_display_type = 'ARROWS'
ob_cube_007.lineart.crease_threshold = 0.0
ob_cube_008.location = (5.0, 45.0, -32.0)
ob_cube_008.lock_rotations_4d = False
ob_cube_008.empty_display_type = 'ARROWS'
ob_cube_008.lineart.crease_threshold = 0.0
ob_cube_009.location = (15.0, 35.0, -34.0)
ob_cube_009.lock_rotations_4d = False
ob_cube_009.empty_display_type = 'ARROWS'
ob_cube_009.lineart.crease_threshold = 0.0
ob_cube_010.location = (20.0, 55.0, -34.0)
ob_cube_010.lock_rotations_4d = False
ob_cube_010.empty_display_type = 'ARROWS'
ob_cube_010.lineart.crease_threshold = 0.0
ob_cube_011.location = (-5.0, 55.0, -34.0)
ob_cube_011.lock_rotations_4d = False
ob_cube_011.empty_display_type = 'ARROWS'
ob_cube_011.lineart.crease_threshold = 0.0
ob_cube_012.location = (5.0, 52.5, -32.0)
ob_cube_012.lock_rotations_4d = False
ob_cube_012.empty_display_type = 'ARROWS'
ob_cube_012.lineart.crease_threshold = 0.0
ob_cube_013.location = (5.0, 62.5, -34.5)
ob_cube_013.scale = (1.0, 1.0, 1.5)
ob_cube_013.lock_rotations_4d = False
ob_cube_013.empty_display_type = 'ARROWS'
ob_cube_013.lineart.crease_threshold = 0.0
ob_cube_015.location = (7.5, 47.5, -31.0)
ob_cube_015.scale = (1.0, 1.5, 1.0)
ob_cube_015.lock_rotations_4d = False
ob_cube_015.empty_display_type = 'ARROWS'
ob_cube_015.lineart.crease_threshold = 0.0
ob_cube_016.location = (12.5, 52.5, -34.0)
ob_cube_016.scale = (1.0, 1.5, 6.0)
ob_cube_016.lock_rotations_4d = False
ob_cube_016.empty_display_type = 'ARROWS'
ob_cube_016.lineart.crease_threshold = 0.0
ob_cube_018.location = (5.0, 30.0, -36.5)
ob_cube_018.scale = (1.0, 6.0, 3.5)
ob_cube_018.lock_rotations_4d = False
ob_cube_018.empty_display_type = 'ARROWS'
ob_cube_018.lineart.crease_threshold = 0.0
ob_cube_019.location = (15.0, 70.0, -34.0)
ob_cube_019.lock_rotations_4d = False
ob_cube_019.empty_display_type = 'ARROWS'
ob_cube_019.lineart.crease_threshold = 0.0
ob_cube_020.location = (-5.0, 70.0, -34.0)
ob_cube_020.lock_rotations_4d = False
ob_cube_020.empty_display_type = 'ARROWS'
ob_cube_020.lineart.crease_threshold = 0.0
ob_cube_021.location = (0.0, 77.5, -36.5)
ob_cube_021.scale = (2.0, 1.0, 1.5)
ob_cube_021.lock_rotations_4d = False
ob_cube_021.empty_display_type = 'ARROWS'
ob_cube_021.lineart.crease_threshold = 0.0
ob_cube_022.location = (5.0, 72.5, -37.0)
ob_cube_022.lock_rotations_4d = False
ob_cube_022.empty_display_type = 'ARROWS'
ob_cube_022.lineart.crease_threshold = 0.0
ob_cube_023.location = (10.0, 82.5, -37.0)
ob_cube_023.scale = (2.0, 1.0, 1.0)
ob_cube_023.lock_rotations_4d = False
ob_cube_023.empty_display_type = 'ARROWS'
ob_cube_023.lineart.crease_threshold = 0.0
ob_cube_024.location = (-5.0, 82.5, -39.0)
ob_cube_024.lock_rotations_4d = False
ob_cube_024.empty_display_type = 'ARROWS'
ob_cube_024.lineart.crease_threshold = 0.0
ob_cube_025.location = (15.0, 77.5, -39.0)
ob_cube_025.lock_rotations_4d = False
ob_cube_025.empty_display_type = 'ARROWS'
ob_cube_025.lineart.crease_threshold = 0.0
ob_cube_026.location = (2.5, -1.5, -33.0)
ob_cube_026.scale = (2.5, 1.5, 1.0)
ob_cube_027.location = (10.0, -5.0, -34.0)
ob_cube_027.scale = (5.0, 5.0, 6.0)
ob_cube_028.location = (15.0, 10.0, -34.0)
ob_cube_028.scale = (5.0, 10.0, 6.0)
ob_cube_029.location = (25.0, 30.0, -34.0)
ob_cube_029.scale = (5.0, 10.0, 6.0)
ob_cube_030.location = (30.0, 50.0, -34.0)
ob_cube_030.scale = (5.0, 10.0, 6.0)
ob_cube_031.location = (50.0, 72.5, -34.0)
ob_cube_031.scale = (25.0, 12.5, 6.0)
ob_cube_032.location = (-35.0, 10.0, -34.0)
ob_cube_032.scale = (25.0, 25.0, 6.0)
ob_cube_033.location = (15.0, 70.0, -37.0)
ob_cube_033.scale = (1.0, 1.0, 2.0)
ob_cube_033.lock_rotations_4d = False
ob_cube_033.empty_display_type = 'ARROWS'
ob_cube_033.lineart.crease_threshold = 0.0
ob_cube_034.location = (22.5, 75.0, -40.0)
ob_cube_034.rotation_euler = (0.0, -0.0, -1.571)
ob_cube_034.scale = (2.0, 1.0, 1.0)
ob_cube_034.lock_rotations_4d = False
ob_cube_034.empty_display_type = 'ARROWS'
ob_cube_034.lineart.crease_threshold = 0.0
ob_cube_035.location = (10.0, 82.5, -39.0)
ob_cube_035.scale = (2.0, 1.0, 1.0)
ob_cube_035.lock_rotations_4d = False
ob_cube_035.empty_display_type = 'ARROWS'
ob_cube_035.lineart.crease_threshold = 0.0
ob_plane.location = (0.0, 80.0, 0.0)
ob_plane.scale = (100.0, 100.0, 100.0)
ob_cube_036.location = (10.0, 110.0, -36.0)
ob_cube_036.rotation_euler = (0.0, -0.0, -1.571)
ob_cube_036.scale = (10.0, 10.0, 4.0)
ob_cube_037.location = (60.0, 110.0, -34.0)
ob_cube_037.scale = (25.0, 15.0, 6.0)
ob_cube_038.location = (-40.0, 110.0, -34.0)
ob_cube_038.scale = (25.0, 15.0, 6.0)
ob_cube_039.location = (7.5, 55.0, -37.5)
ob_cube_039.scale = (3.5, 1.0, 2.5)
ob_cube_039.lock_rotations_4d = False
ob_cube_039.empty_display_type = 'ARROWS'
ob_cube_039.lineart.crease_threshold = 0.0
ob_cube_040.location = (-5.0, 18.0, -35.0)
ob_cube_040.lock_rotations_4d = False
ob_cube_040.empty_display_type = 'ARROWS'
ob_cube_040.lineart.crease_threshold = 0.0
ob_cube_041.location = (8.0, 20.0, -35.0)
ob_cube_041.lock_rotations_4d = False
ob_cube_041.empty_display_type = 'ARROWS'
ob_cube_041.lineart.crease_threshold = 0.0
ob_cube_042.location = (0.0, -15.0, -34.0)
ob_cube_042.scale = (10.0, 5.0, 6.0)
ob_cube_043.location = (5.0, 140.0, -36.0)
ob_cube_043.scale = (1.0, 1.0, 4.0)
ob_cube_043.lock_rotations_4d = False
ob_cube_043.empty_display_type = 'ARROWS'
ob_cube_043.lineart.crease_threshold = 0.0
ob_cube_044.location = (45.0, 130.0, -36.0)
ob_cube_044.scale = (10.0, 5.0, 4.0)
ob_cube_045.location = (10.0, 122.5, -35.0)
ob_cube_045.scale = (2.0, 0.5, 1.0)
ob_cube_045.lock_rotations_4d = False
ob_cube_045.empty_display_type = 'ARROWS'
ob_cube_045.lineart.crease_threshold = 0.0
ob_ledges.location = (5.0, 134.9, -32.1)
ob_ledges.scale = (1.0, 0.02, 0.1)
ob_ledges.lock_rotations_4d = False
ob_ledges.empty_display_type = 'ARROWS'
ob_ledges.lineart.crease_threshold = 0.0
ob_ledges_001.location = (-5.0, 29.9, -33.1)
ob_ledges_001.scale = (1.0, 0.02, 0.1)
ob_ledges_001.lock_rotations_4d = False
ob_ledges_001.empty_display_type = 'ARROWS'
ob_ledges_001.lineart.crease_threshold = 0.0
ob_ledges_002.location = (15.0, 29.9, -33.1)
ob_ledges_002.scale = (1.0, 0.02, 0.1)
ob_ledges_002.lock_rotations_4d = False
ob_ledges_002.empty_display_type = 'ARROWS'
ob_ledges_002.lineart.crease_threshold = 0.0
ob_ledges_003.location = (5.0, 24.9, -30.6)
ob_ledges_003.scale = (1.0, 0.02, 0.1)
ob_ledges_003.lock_rotations_4d = False
ob_ledges_003.empty_display_type = 'ARROWS'
ob_ledges_003.lineart.crease_threshold = 0.0
ob_cube_050.location = (-35.0, 45.0, -34.0)
ob_cube_050.scale = (25.0, 10.0, 6.0)
ob_cube_051.location = (-35.0, 70.0, -34.0)
ob_cube_051.scale = (25.0, 15.0, 6.0)
ob_cube_052.location = (-5.0, 70.0, -37.5)
ob_cube_052.scale = (1.0, 1.0, 2.5)
ob_cube_052.lock_rotations_4d = False
ob_cube_052.empty_display_type = 'ARROWS'
ob_cube_052.lineart.crease_threshold = 0.0
ob_cube_053.location = (5.0, 60.0, -37.5)
ob_cube_053.scale = (1.0, 1.0, 2.5)
ob_cube_053.lock_rotations_4d = False
ob_cube_053.empty_display_type = 'ARROWS'
ob_cube_053.lineart.crease_threshold = 0.0
ob_cube_014.location = (-5.0, 15.0, -37.5)
ob_cube_014.scale = (1.0, 1.0, 2.5)
ob_cube_014.lock_rotations_4d = False
ob_cube_014.empty_display_type = 'ARROWS'
ob_cube_014.lineart.crease_threshold = 0.0
ob_cube_003.location = (-5.0, 5.0, -36.5)
ob_cube_003.scale = (1.0, 1.0, 2.5)
ob_cube_003.lock_rotations_4d = False
ob_cube_003.empty_display_type = 'ARROWS'
ob_cube_003.lineart.crease_threshold = 0.0
ob_cube_017.location = (5.0, 35.0, -37.5)
ob_cube_017.scale = (3.0, 1.0, 2.5)
ob_cube_017.lock_rotations_4d = False
ob_cube_017.empty_display_type = 'ARROWS'
ob_cube_017.lineart.crease_threshold = 0.0
ob_cube_046.location = (7.5, 70.0, -35.0)
ob_cube_046.scale = (1.0, 1.0, 5.0)
ob_cube_046.lock_rotations_4d = False
ob_cube_046.empty_display_type = 'ARROWS'
ob_cube_046.lineart.crease_threshold = 0.0
ob_cube_048.location = (7.5, 92.5, -31.0)
ob_cube_048.scale = (1.0, 1.5, 1.0)
ob_cube_048.lock_rotations_4d = False
ob_cube_048.empty_display_type = 'ARROWS'
ob_cube_048.lineart.crease_threshold = 0.0
ob_cube_049.location = (7.5, 102.5, -31.0)
ob_cube_049.scale = (1.0, 0.5, 1.0)
ob_cube_049.lock_rotations_4d = False
ob_cube_049.empty_display_type = 'ARROWS'
ob_cube_049.lineart.crease_threshold = 0.0
ob_ledges_004.location = (7.5, 84.9, -30.1)
ob_ledges_004.scale = (0.5, 0.02, 0.1)
ob_ledges_004.lock_rotations_4d = False
ob_ledges_004.empty_display_type = 'ARROWS'
ob_ledges_004.lineart.crease_threshold = 0.0
ob_cube_054.location = (32.5, 122.5, -39.0)
ob_cube_054.scale = (0.5, 3.0, 1.0)
ob_cube_054.lock_rotations_4d = False
ob_cube_054.empty_display_type = 'ARROWS'
ob_cube_054.lineart.crease_threshold = 0.0
ob_cube_055.location = (7.5, 112.5, -30.0)
ob_cube_055.scale = (1.0, 0.5, 2.0)
ob_cube_055.lock_rotations_4d = False
ob_cube_055.empty_display_type = 'ARROWS'
ob_cube_055.lineart.crease_threshold = 0.0
ob_cube_056.location = (2.5, 127.5, -38.5)
ob_cube_056.scale = (1.0, 0.5, 1.5)
ob_cube_056.lock_rotations_4d = False
ob_cube_056.empty_display_type = 'ARROWS'
ob_cube_056.lineart.crease_threshold = 0.0
ob_cube_057.location = (2.5, 127.5, -38.5)
ob_cube_057.scale = (1.0, 0.5, 1.5)
ob_cube_057.lock_rotations_4d = False
ob_cube_057.empty_display_type = 'ARROWS'
ob_cube_057.lineart.crease_threshold = 0.0
ob_cube_058.location = (15.0, 140.0, -36.5)
ob_cube_058.scale = (1.0, 1.0, 3.5)
ob_cube_058.lock_rotations_4d = False
ob_cube_058.empty_display_type = 'ARROWS'
ob_cube_058.lineart.crease_threshold = 0.0
ob_cube_059.location = (12.5, 132.5, -38.5)
ob_cube_059.scale = (1.0, 0.5, 1.5)
ob_cube_059.lock_rotations_4d = False
ob_cube_059.empty_display_type = 'ARROWS'
ob_cube_059.lineart.crease_threshold = 0.0
ob_ledges_005.location = (12.5, 129.9, -37.1)
ob_ledges_005.scale = (0.5, 0.02, 0.1)
ob_ledges_005.lock_rotations_4d = False
ob_ledges_005.empty_display_type = 'ARROWS'
ob_ledges_005.lineart.crease_threshold = 0.0
ob_ledges_006.location = (15.0, 134.9, -34.1)
ob_ledges_006.scale = (1.0, 0.02, 0.1)
ob_ledges_006.lock_rotations_4d = False
ob_ledges_006.empty_display_type = 'ARROWS'
ob_ledges_006.lineart.crease_threshold = 0.0
ob_cube_047.location = (5.0, 155.0, -34.0)
ob_cube_047.scale = (3.0, 2.0, 1.0)
ob_cube_047.lock_rotations_4d = False
ob_cube_047.empty_display_type = 'ARROWS'
ob_cube_047.lineart.crease_threshold = 0.0
ob_cube_061.location = (-5.0, 145.0, -34.0)
ob_cube_061.scale = (5.0, 10.0, 6.0)
ob_cube_060.location = (-15.0, 155.0, -34.0)
ob_cube_060.scale = (5.0, 10.0, 6.0)
ob_cube_062.location = (0.0, 162.5, -29.0)
ob_cube_062.scale = (1.0, 0.5, 1.0)
ob_cube_062.lock_rotations_4d = False
ob_cube_062.empty_display_type = 'ARROWS'
ob_cube_062.lineart.crease_threshold = 0.0
ob_sun.location = (0.0, 0.0, 0.0)
ob_sun.rotation_euler = (0.6138, -0.0, -0.4457)
ob_cube_063.location = (0.0, 0.0, 5.0)
ob_cube_063.scale = (5.0, 5.0, 5.0)
ob_cube_064.location = (0.0, 15.0, 5.0)
ob_cube_064.scale = (5.0, 5.0, 5.0)
ob_cube_065.location = (15.0, 15.0, -4.0)
ob_cube_065.scale = (5.0, 5.0, 5.0)
ob_cube_066.location = (25.0, 15.0, -3.0)
ob_cube_066.scale = (5.0, 5.0, 5.0)
ob_cube_067.location = (35.0, 15.0, -2.0)
ob_cube_067.scale = (5.0, 5.0, 5.0)
ob_cube_068.location = (45.0, 25.0, 5.0)
ob_cube_068.scale = (10.0, 5.0, 5.0)
ob_cube_069.location = (55.0, 15.0, -2.0)
ob_cube_069.scale = (5.0, 5.0, 5.0)

# ---- collection membership
col_collection.objects.link(ob_cube)
col_collection.objects.link(ob_cube_001)
col_collection.objects.link(ob_cube_002)
col_collection.objects.link(ob_cube_004)
col_collection.objects.link(ob_cube_005)
col_collection.objects.link(ob_cube_006)
col_collection.objects.link(ob_cube_007)
col_collection.objects.link(ob_cube_008)
col_collection.objects.link(ob_cube_009)
col_collection.objects.link(ob_cube_010)
col_collection.objects.link(ob_cube_011)
col_collection.objects.link(ob_cube_012)
col_collection.objects.link(ob_cube_013)
col_collection.objects.link(ob_cube_015)
col_collection.objects.link(ob_cube_016)
col_collection.objects.link(ob_cube_018)
col_collection.objects.link(ob_cube_019)
col_collection.objects.link(ob_cube_020)
col_collection.objects.link(ob_cube_021)
col_collection.objects.link(ob_cube_022)
col_collection.objects.link(ob_cube_023)
col_collection.objects.link(ob_cube_024)
col_collection.objects.link(ob_cube_025)
col_collection.objects.link(ob_cube_026)
col_collection.objects.link(ob_cube_027)
col_collection.objects.link(ob_cube_028)
col_collection.objects.link(ob_cube_029)
col_collection.objects.link(ob_cube_030)
col_collection.objects.link(ob_cube_031)
col_collection.objects.link(ob_cube_032)
col_collection.objects.link(ob_cube_033)
col_collection.objects.link(ob_cube_034)
col_collection.objects.link(ob_cube_035)
col_collection.objects.link(ob_plane)
col_collection.objects.link(ob_cube_036)
col_collection.objects.link(ob_cube_037)
col_collection.objects.link(ob_cube_038)
col_collection.objects.link(ob_cube_039)
col_collection.objects.link(ob_cube_040)
col_collection.objects.link(ob_cube_041)
col_collection.objects.link(ob_cube_042)
col_collection.objects.link(ob_cube_043)
col_collection.objects.link(ob_cube_044)
col_collection.objects.link(ob_cube_045)
col_collection.objects.link(ob_ledges)
col_collection.objects.link(ob_ledges_001)
col_collection.objects.link(ob_ledges_002)
col_collection.objects.link(ob_ledges_003)
col_collection.objects.link(ob_cube_050)
col_collection.objects.link(ob_cube_051)
col_collection.objects.link(ob_cube_052)
col_collection.objects.link(ob_cube_053)
col_collection.objects.link(ob_cube_014)
col_collection.objects.link(ob_cube_003)
col_collection.objects.link(ob_cube_017)
col_collection.objects.link(ob_cube_046)
col_collection.objects.link(ob_cube_048)
col_collection.objects.link(ob_cube_049)
col_collection.objects.link(ob_ledges_004)
col_collection.objects.link(ob_cube_054)
col_collection.objects.link(ob_cube_055)
col_collection.objects.link(ob_cube_056)
col_collection.objects.link(ob_cube_057)
col_collection.objects.link(ob_cube_058)
col_collection.objects.link(ob_cube_059)
col_collection.objects.link(ob_ledges_005)
col_collection.objects.link(ob_ledges_006)
col_collection.objects.link(ob_cube_047)
col_collection.objects.link(ob_cube_061)
col_collection.objects.link(ob_cube_060)
col_collection.objects.link(ob_cube_062)
col_collection.objects.link(ob_sun)
col_collection.objects.link(ob_cube_063)
col_collection.objects.link(ob_cube_064)
col_collection.objects.link(ob_cube_065)
col_collection.objects.link(ob_cube_066)
col_collection.objects.link(ob_cube_067)
col_collection.objects.link(ob_cube_068)
col_collection.objects.link(ob_cube_069)

# ---- scene / render settings (as saved in the file)
scene.frame_start = 1; scene.frame_end = 250; scene.frame_set(1)
scene.render.engine = 'BLENDER_EEVEE_NEXT'
scene.cycles.sampling_pattern = 'TABULATED_SOBOL'
scene.cycles.use_light_tree = False
scene.view_settings.view_transform = 'Filmic'
bpy.context.view_layer.update()

# ---- added for rendering (the .blend has no active camera): camera
cam_auto = bpy.data.cameras.new('AutoCamera')
cam_auto.lens = 50.0
cam_auto.sensor_width = 36.0
cam_auto.clip_end = 4666.76
ob_auto_camera = bpy.data.objects.new('AutoCamera', cam_auto)
scene.collection.objects.link(ob_auto_camera)
ob_auto_camera.location = (265.913, -239.096, 197.231)
ob_auto_camera.rotation_euler = (1.09748, -7.21219e-08, 0.694738)
scene.camera = ob_auto_camera
bpy.context.view_layer.update()
